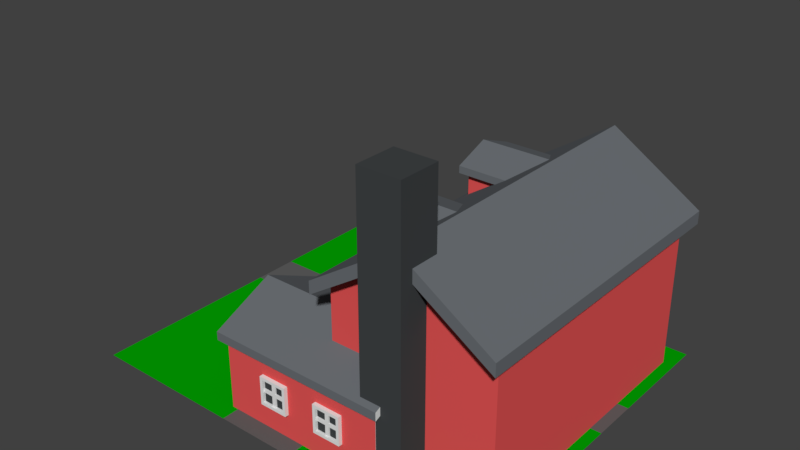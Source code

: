 # Source: house_5.blend  (saved by Blender 2.77.0; exported with 4.5.12 LTS)
import bpy
from mathutils import Matrix  # noqa: F401  (used for matrix-valued properties, if any)

bpy.ops.wm.read_factory_settings(use_empty=True)
scene = bpy.context.scene
scene.name = 'Scene'

# ---- collections
col_collection_1 = bpy.data.collections.new('Collection 1'); scene.collection.children.link(col_collection_1)

# ---- materials (node trees are filled in below, after node groups)
mat_material_004 = bpy.data.materials.new('Material.004')
mat_material_004.alpha_threshold = 0.0
mat_material_004.use_transparent_shadow = False
mat_material_004.diffuse_color = (0.0002809, 0.3844, 0.0, 1.0)
mat_material_004.roughness = 0.5
mat_material_005 = bpy.data.materials.new('Material.005')
mat_material_005.alpha_threshold = 0.0
mat_material_005.use_transparent_shadow = False
mat_material_005.diffuse_color = (0.1193, 0.1193, 0.1193, 1.0)
mat_material_005.roughness = 0.5
mat_material = bpy.data.materials.new('Material')
mat_material.alpha_threshold = 0.0
mat_material.use_transparent_shadow = False
mat_material.roughness = 0.5
mat_material_001 = bpy.data.materials.new('Material.001')
mat_material_001.alpha_threshold = 0.0
mat_material_001.use_transparent_shadow = False
mat_material_001.diffuse_color = (0.05237, 0.0576, 0.06072, 1.0)
mat_material_001.roughness = 0.5
mat_material_002 = bpy.data.materials.new('Material.002')
mat_material_002.alpha_threshold = 0.0
mat_material_002.use_transparent_shadow = False
mat_material_002.diffuse_color = (0.8, 0.09158, 0.09158, 1.0)
mat_material_002.roughness = 0.5
mat_material_003 = bpy.data.materials.new('Material.003')
mat_material_003.alpha_threshold = 0.0
mat_material_003.use_transparent_shadow = False
mat_material_003.diffuse_color = (0.1459, 0.1588, 0.1734, 1.0)
mat_material_003.roughness = 0.5

# ---- material node trees

# ---- world
world_world = bpy.data.worlds.new('World'); scene.world = world_world
world_world.color = (0.05088, 0.05088, 0.05088)
world_world.use_sun_shadow = False
world_world.sun_shadow_jitter_overblur = 0.0
world_world.cycles.sampling_method = 'MANUAL'

# ---- meshes
me_plane = bpy.data.meshes.new('Plane')
me_plane.from_pydata([(8.55, 6.772, 1.278e-05), (-8.343, 6.772, 1.278e-05), (8.55, -7.353, 1.278e-05), (-8.343, -7.353, 1.278e-05), (8.55, 2.293, 1.278e-05), (-8.343, 2.293, 1.278e-05), (-8.343, 0.4357, 1.278e-05), (8.55, 0.4357, 1.278e-05), (-2.115, 6.772, 1.278e-05), (-2.115, -7.353, 1.278e-05), (-2.115, 2.293, 1.278e-05), (-2.115, 0.4357, 1.278e-05), (1.097, -7.353, 1.278e-05), (1.097, 2.293, 1.278e-05), (1.097, 0.4357, 1.278e-05), (1.097, 6.772, 1.278e-05), (8.55, 5.722, 1.278e-05), (-8.343, 5.722, 1.278e-05), (-2.115, 5.722, 1.278e-05), (1.097, 5.722, 1.278e-05), (5.421, -4.97, -0.01235), (5.421, -4.97, 11.21), (5.421, -6.633, -0.01235), (5.421, -6.633, 11.21), (3.757, -4.97, -0.01235), (3.757, -4.97, 11.21), (3.757, -6.633, -0.01235), (3.757, -6.633, 11.21), (4.048, 4.191, 5.418), (4.048, 4.191, 7.651), (4.048, 1.756, 5.418), (4.048, 1.756, 7.651), (1.613, 4.191, 5.418), (1.613, 4.191, 7.651), (1.613, 1.756, 5.418), (1.613, 1.756, 7.651), (4.048, 2.973, 8.115), (4.048, 2.973, 5.418), (1.613, 2.973, 8.115), (1.613, 2.973, 5.418), (-2.357, -2.012, -0.01199), (-2.357, -2.012, 3.067), (4.395, -2.012, -0.01199), (4.395, -2.012, 3.067), (-2.357, -6.644, -0.01199), (-2.357, -6.644, 3.067), (4.395, -6.644, -0.01199), (4.395, -6.644, 3.067), (4.395, -4.328, 4.076), (4.395, -4.328, -0.01199), (-2.357, -4.328, 4.076), (-2.357, -4.328, -0.01199), (8.104, 5.747, -0.003122), (8.104, 5.747, 6.268), (8.104, -5.43, -0.003121), (8.104, -5.43, 6.268), (1.477, 5.747, -0.003121), (1.477, 5.747, 6.268), (1.477, -5.43, -0.003121), (1.477, -5.43, 6.268), (4.791, -5.43, 8.36), (4.791, -5.43, -0.003121), (4.791, 5.747, 8.36), (4.791, 5.747, -0.003121), (8.457, 6.357, 5.768), (8.457, 6.357, 6.285), (8.457, -6.114, 5.768), (8.457, -6.114, 6.285), (1.187, 6.357, 5.747), (1.187, 6.357, 6.264), (1.187, -6.114, 5.747), (1.187, -6.114, 6.264), (4.791, -6.114, 8.629), (4.791, -6.114, 8.112), (4.791, 6.357, 8.629), (4.791, 6.357, 8.112), (-2.644, -1.867, 2.813), (-2.644, -1.867, 3.153), (4.59, -1.867, 2.813), (4.59, -1.867, 3.153), (-2.644, -6.857, 2.813), (-2.644, -6.857, 3.153), (4.59, -6.857, 2.813), (4.59, -6.857, 3.153), (4.59, -4.33, 4.299), (4.59, -4.33, 3.958), (-2.644, -4.33, 4.299), (-2.644, -4.33, 3.958), (1.358, 4.476, 7.367), (1.358, 4.476, 7.654), (4.34, 4.476, 7.367), (4.34, 4.476, 7.654), (1.358, 1.516, 7.398), (1.358, 1.516, 7.684), (4.34, 1.516, 7.398), (4.34, 1.516, 7.684), (4.34, 2.947, 8.239), (4.34, 2.947, 7.952), (1.358, 2.947, 8.239), (1.358, 2.947, 7.952), (1.358, -0.8607, 7.367), (1.358, -0.8607, 7.654), (4.34, -0.8607, 7.367), (4.34, -0.8607, 7.654), (1.358, -3.82, 7.398), (1.358, -3.82, 7.684), (4.34, -3.82, 7.398), (4.34, -3.82, 7.684), (4.34, -2.39, 8.239), (4.34, -2.39, 7.952), (1.358, -2.39, 8.239), (1.358, -2.39, 7.952), (4.048, -1.146, 5.418), (4.048, -1.146, 7.651), (4.048, -3.581, 5.418), (4.048, -3.581, 7.651), (1.613, -1.146, 5.418), (1.613, -1.146, 7.651), (1.613, -3.581, 5.418), (1.613, -3.581, 7.651), (4.048, -2.364, 8.115), (4.048, -2.364, 5.418), (1.613, -2.364, 8.115), (1.613, -2.364, 5.418), (1.779, 2.114, -0.003087), (1.779, 2.114, 2.129), (1.779, 0.66, -0.003087), (1.779, 0.66, 2.129), (1.291, 2.041, -0.003087), (1.291, 2.041, 2.042), (1.291, 0.7327, -0.003087), (1.291, 0.7327, 2.042), (1.291, 0.66, 2.129), (1.291, 0.66, -0.003087), (1.291, 2.114, 2.129), (1.291, 2.114, -0.003087), (1.404, 0.7327, 2.042), (1.404, 0.7327, -0.003087), (1.404, 2.041, 2.042), (1.404, 2.041, -0.003087), (1.628, 2.602, 6.755), (1.628, 2.602, 7.533), (1.519, 2.68, 6.833), (1.519, 2.68, 7.455), (1.628, 3.38, 6.755), (1.628, 3.38, 7.533), (1.519, 3.302, 6.833), (1.519, 3.302, 7.455), (1.519, 2.602, 7.533), (1.519, 2.602, 6.755), (1.519, 3.38, 7.533), (1.519, 3.38, 6.755), (1.558, 2.68, 7.455), (1.558, 2.68, 6.833), (1.558, 3.302, 7.455), (1.558, 3.302, 6.833), (1.519, 3.052, 7.533), (1.519, 3.052, 6.755), (1.628, 3.052, 7.533), (1.628, 3.052, 6.755), (1.519, 3.04, 7.455), (1.519, 3.04, 6.833), (1.558, 3.04, 7.455), (1.558, 3.04, 6.833), (1.519, 2.918, 6.755), (1.628, 2.918, 7.533), (1.519, 2.933, 6.833), (1.558, 2.933, 6.833), (1.519, 2.918, 7.533), (1.628, 2.918, 6.755), (1.519, 2.933, 7.455), (1.558, 2.933, 7.455), (1.628, 2.602, 7.211), (1.519, 2.602, 7.211), (1.519, 3.38, 7.211), (1.628, 3.38, 7.211), (1.519, 2.68, 7.197), (1.519, 3.302, 7.197), (1.558, 2.68, 7.197), (1.558, 3.302, 7.197), (1.558, 3.04, 7.197), (1.558, 2.933, 7.197), (1.519, 2.602, 7.093), (1.519, 3.38, 7.093), (1.628, 3.38, 7.093), (1.519, 2.68, 7.104), (1.519, 3.302, 7.104), (1.558, 2.68, 7.104), (1.558, 3.302, 7.104), (1.558, 3.04, 7.104), (1.558, 2.933, 7.104), (1.628, 2.602, 7.093), (1.598, 2.68, 7.104), (1.598, 2.68, 6.833), (1.598, 3.04, 7.455), (1.598, 3.302, 7.455), (1.598, 3.302, 7.104), (1.598, 3.302, 6.833), (1.598, 2.933, 6.833), (1.598, 3.04, 6.833), (1.598, 3.04, 7.104), (1.598, 2.68, 7.455), (1.598, 2.933, 7.455), (1.598, 2.933, 7.104), (1.598, 2.68, 7.197), (1.598, 3.302, 7.197), (1.598, 3.04, 7.197), (1.598, 2.933, 7.197), (1.021, -2.349, -0.007646), (1.021, -2.349, 1.767), (-2.007, -2.349, -0.007646), (-2.007, -2.349, 1.767), (0.9472, -1.854, -0.007646), (0.9472, -1.854, 1.678), (-1.933, -1.854, -0.007646), (-1.933, -1.854, 1.678), (-2.007, -1.854, 1.767), (-2.007, -1.854, -0.007646), (1.021, -1.854, 1.767), (1.021, -1.854, -0.007646), (-1.933, -1.968, 1.678), (-1.933, -1.968, -0.007646), (0.9472, -1.968, 1.678), (0.9472, -1.968, -0.007646), (1.628, -2.786, 6.755), (1.628, -2.786, 7.533), (1.519, -2.708, 6.833), (1.519, -2.708, 7.455), (1.628, -2.008, 6.755), (1.628, -2.008, 7.533), (1.519, -2.086, 6.833), (1.519, -2.086, 7.455), (1.519, -2.786, 7.533), (1.519, -2.786, 6.755), (1.519, -2.008, 7.533), (1.519, -2.008, 6.755), (1.558, -2.708, 7.455), (1.558, -2.708, 6.833), (1.558, -2.086, 7.455), (1.558, -2.086, 6.833), (1.519, -2.336, 7.533), (1.519, -2.336, 6.755), (1.628, -2.336, 7.533), (1.628, -2.336, 6.755), (1.519, -2.348, 7.455), (1.519, -2.348, 6.833), (1.558, -2.348, 7.455), (1.558, -2.348, 6.833), (1.519, -2.47, 6.755), (1.628, -2.47, 7.533), (1.519, -2.455, 6.833), (1.558, -2.455, 6.833), (1.519, -2.47, 7.533), (1.628, -2.47, 6.755), (1.519, -2.455, 7.455), (1.558, -2.455, 7.455), (1.628, -2.786, 7.211), (1.519, -2.786, 7.211), (1.519, -2.008, 7.211), (1.628, -2.008, 7.211), (1.519, -2.708, 7.197), (1.519, -2.086, 7.197), (1.558, -2.708, 7.197), (1.558, -2.086, 7.197), (1.558, -2.348, 7.197), (1.558, -2.455, 7.197), (1.519, -2.786, 7.093), (1.519, -2.008, 7.093), (1.628, -2.008, 7.093), (1.519, -2.708, 7.104), (1.519, -2.086, 7.104), (1.558, -2.708, 7.104), (1.558, -2.086, 7.104), (1.558, -2.348, 7.104), (1.558, -2.455, 7.104), (1.628, -2.786, 7.093), (1.598, -2.708, 7.104), (1.598, -2.708, 6.833), (1.598, -2.348, 7.455), (1.598, -2.086, 7.455), (1.598, -2.086, 7.104), (1.598, -2.086, 6.833), (1.598, -2.455, 6.833), (1.598, -2.348, 6.833), (1.598, -2.348, 7.104), (1.598, -2.708, 7.455), (1.598, -2.455, 7.455), (1.598, -2.455, 7.104), (1.598, -2.708, 7.197), (1.598, -2.086, 7.197), (1.598, -2.348, 7.197), (1.598, -2.455, 7.197), (1.504, 3.311, 0.9093), (1.504, 3.311, 2.067), (1.341, 3.426, 1.025), (1.341, 3.426, 1.952), (1.504, 4.469, 0.9093), (1.504, 4.469, 2.067), (1.341, 4.353, 1.025), (1.341, 4.353, 1.952), (1.341, 3.311, 2.067), (1.341, 3.311, 0.9093), (1.341, 4.469, 2.067), (1.341, 4.469, 0.9093), (1.399, 3.426, 1.952), (1.399, 3.426, 1.025), (1.399, 4.353, 1.952), (1.399, 4.353, 1.025), (1.341, 3.981, 2.067), (1.341, 3.981, 0.9093), (1.504, 3.981, 2.067), (1.504, 3.981, 0.9093), (1.341, 3.963, 1.952), (1.341, 3.963, 1.025), (1.399, 3.963, 1.952), (1.399, 3.963, 1.025), (1.341, 3.782, 0.9093), (1.504, 3.782, 2.067), (1.341, 3.803, 1.025), (1.399, 3.803, 1.025), (1.341, 3.782, 2.067), (1.504, 3.782, 0.9093), (1.341, 3.803, 1.952), (1.399, 3.803, 1.952), (1.504, 3.311, 1.587), (1.341, 3.311, 1.587), (1.341, 4.469, 1.587), (1.504, 4.469, 1.587), (1.341, 3.426, 1.567), (1.341, 4.353, 1.567), (1.399, 3.426, 1.567), (1.399, 4.353, 1.567), (1.399, 3.963, 1.567), (1.399, 3.803, 1.567), (1.341, 3.311, 1.413), (1.341, 4.469, 1.413), (1.504, 4.469, 1.413), (1.341, 3.426, 1.428), (1.341, 4.353, 1.428), (1.399, 3.426, 1.428), (1.399, 4.353, 1.428), (1.399, 3.963, 1.428), (1.399, 3.803, 1.428), (1.504, 3.311, 1.413), (1.459, 3.426, 1.428), (1.459, 3.426, 1.025), (1.459, 3.963, 1.952), (1.459, 4.353, 1.952), (1.459, 4.353, 1.428), (1.459, 4.353, 1.025), (1.459, 3.803, 1.025), (1.459, 3.963, 1.025), (1.459, 3.963, 1.428), (1.459, 3.426, 1.952), (1.459, 3.803, 1.952), (1.459, 3.803, 1.428), (1.459, 3.426, 1.567), (1.459, 4.353, 1.567), (1.459, 3.963, 1.567), (1.459, 3.803, 1.567), (1.504, 3.311, 3.327), (1.504, 3.311, 4.485), (1.341, 3.426, 3.442), (1.341, 3.426, 4.369), (1.504, 4.469, 3.327), (1.504, 4.469, 4.485), (1.341, 4.353, 3.442), (1.341, 4.353, 4.369), (1.341, 3.311, 4.485), (1.341, 3.311, 3.327), (1.341, 4.469, 4.485), (1.341, 4.469, 3.327), (1.399, 3.426, 4.369), (1.399, 3.426, 3.442), (1.399, 4.353, 4.369), (1.399, 4.353, 3.442), (1.341, 3.981, 4.485), (1.341, 3.981, 3.327), (1.504, 3.981, 4.485), (1.504, 3.981, 3.327), (1.341, 3.963, 4.369), (1.341, 3.963, 3.442), (1.399, 3.963, 4.369), (1.399, 3.963, 3.442), (1.341, 3.782, 3.327), (1.504, 3.782, 4.485), (1.341, 3.803, 3.442), (1.399, 3.803, 3.442), (1.341, 3.782, 4.485), (1.504, 3.782, 3.327), (1.341, 3.803, 4.369), (1.399, 3.803, 4.369), (1.504, 3.311, 4.004), (1.341, 3.311, 4.004), (1.341, 4.469, 4.004), (1.504, 4.469, 4.004), (1.341, 3.426, 3.985), (1.341, 4.353, 3.985), (1.399, 3.426, 3.985), (1.399, 4.353, 3.985), (1.399, 3.963, 3.985), (1.399, 3.803, 3.985), (1.341, 3.311, 3.83), (1.341, 4.469, 3.83), (1.504, 4.469, 3.83), (1.341, 3.426, 3.845), (1.341, 4.353, 3.845), (1.399, 3.426, 3.845), (1.399, 4.353, 3.845), (1.399, 3.963, 3.845), (1.399, 3.803, 3.845), (1.504, 3.311, 3.83), (1.459, 3.426, 3.845), (1.459, 3.426, 3.442), (1.459, 3.963, 4.369), (1.459, 4.353, 4.369), (1.459, 4.353, 3.845), (1.459, 4.353, 3.442), (1.459, 3.803, 3.442), (1.459, 3.963, 3.442), (1.459, 3.963, 3.845), (1.459, 3.426, 4.369), (1.459, 3.803, 4.369), (1.459, 3.803, 3.845), (1.459, 3.426, 3.985), (1.459, 4.353, 3.985), (1.459, 3.963, 3.985), (1.459, 3.803, 3.985), (1.504, -1.335, 0.9093), (1.504, -1.335, 2.067), (1.341, -1.219, 1.025), (1.341, -1.219, 1.952), (1.504, -0.1766, 0.9093), (1.504, -0.1766, 2.067), (1.341, -0.2924, 1.025), (1.341, -0.2924, 1.952), (1.341, -1.335, 2.067), (1.341, -1.335, 0.9093), (1.341, -0.1766, 2.067), (1.341, -0.1766, 0.9093), (1.399, -1.219, 1.952), (1.399, -1.219, 1.025), (1.399, -0.2924, 1.952), (1.399, -0.2924, 1.025), (1.341, -0.6643, 2.067), (1.341, -0.6643, 0.9093), (1.504, -0.6643, 2.067), (1.504, -0.6643, 0.9093), (1.341, -0.6825, 1.952), (1.341, -0.6825, 1.025), (1.399, -0.6825, 1.952), (1.399, -0.6825, 1.025), (1.341, -0.8639, 0.9093), (1.504, -0.8639, 2.067), (1.341, -0.8423, 1.025), (1.399, -0.8423, 1.025), (1.341, -0.8639, 2.067), (1.504, -0.8639, 0.9093), (1.341, -0.8423, 1.952), (1.399, -0.8423, 1.952), (1.504, -1.335, 1.587), (1.341, -1.335, 1.587), (1.341, -0.1766, 1.587), (1.504, -0.1766, 1.587), (1.341, -1.219, 1.567), (1.341, -0.2924, 1.567), (1.399, -1.219, 1.567), (1.399, -0.2924, 1.567), (1.399, -0.6825, 1.567), (1.399, -0.8423, 1.567), (1.341, -1.335, 1.413), (1.341, -0.1766, 1.413), (1.504, -0.1766, 1.413), (1.341, -1.219, 1.428), (1.341, -0.2924, 1.428), (1.399, -1.219, 1.428), (1.399, -0.2924, 1.428), (1.399, -0.6825, 1.428), (1.399, -0.8423, 1.428), (1.504, -1.335, 1.413), (1.459, -1.219, 1.428), (1.459, -1.219, 1.025), (1.459, -0.6825, 1.952), (1.459, -0.2924, 1.952), (1.459, -0.2924, 1.428), (1.459, -0.2924, 1.025), (1.459, -0.8423, 1.025), (1.459, -0.6825, 1.025), (1.459, -0.6825, 1.428), (1.459, -1.219, 1.952), (1.459, -0.8423, 1.952), (1.459, -0.8423, 1.428), (1.459, -1.219, 1.567), (1.459, -0.2924, 1.567), (1.459, -0.6825, 1.567), (1.459, -0.8423, 1.567), (1.504, -1.355, 3.327), (1.504, -1.355, 4.485), (1.341, -1.239, 3.442), (1.341, -1.239, 4.369), (1.504, -0.1965, 3.327), (1.504, -0.1965, 4.485), (1.341, -0.3123, 3.442), (1.341, -0.3123, 4.369), (1.341, -1.355, 4.485), (1.341, -1.355, 3.327), (1.341, -0.1965, 4.485), (1.341, -0.1965, 3.327), (1.399, -1.239, 4.369), (1.399, -1.239, 3.442), (1.399, -0.3123, 4.369), (1.399, -0.3123, 3.442), (1.341, -0.6842, 4.485), (1.341, -0.6842, 3.327), (1.504, -0.6842, 4.485), (1.504, -0.6842, 3.327), (1.341, -0.7024, 4.369), (1.341, -0.7024, 3.442), (1.399, -0.7024, 4.369), (1.399, -0.7024, 3.442), (1.341, -0.8838, 3.327), (1.504, -0.8838, 4.485), (1.341, -0.8622, 3.442), (1.399, -0.8622, 3.442), (1.341, -0.8838, 4.485), (1.504, -0.8838, 3.327), (1.341, -0.8622, 4.369), (1.399, -0.8622, 4.369), (1.504, -1.355, 4.004), (1.341, -1.355, 4.004), (1.341, -0.1965, 4.004), (1.504, -0.1965, 4.004), (1.341, -1.239, 3.985), (1.341, -0.3123, 3.985), (1.399, -1.239, 3.985), (1.399, -0.3123, 3.985), (1.399, -0.7024, 3.985), (1.399, -0.8622, 3.985), (1.341, -1.355, 3.83), (1.341, -0.1965, 3.83), (1.504, -0.1965, 3.83), (1.341, -1.239, 3.845), (1.341, -0.3123, 3.845), (1.399, -1.239, 3.845), (1.399, -0.3123, 3.845), (1.399, -0.7024, 3.845), (1.399, -0.8622, 3.845), (1.504, -1.355, 3.83), (1.459, -1.239, 3.845), (1.459, -1.239, 3.442), (1.459, -0.7024, 4.369), (1.459, -0.3123, 4.369), (1.459, -0.3123, 3.845), (1.459, -0.3123, 3.442), (1.459, -0.8622, 3.442), (1.459, -0.7024, 3.442), (1.459, -0.7024, 3.845), (1.459, -1.239, 4.369), (1.459, -0.8622, 4.369), (1.459, -0.8622, 3.845), (1.459, -1.239, 3.985), (1.459, -0.3123, 3.985), (1.459, -0.7024, 3.985), (1.459, -0.8622, 3.985), (1.504, 0.8139, 3.327), (1.504, 0.8139, 4.485), (1.341, 0.9297, 3.442), (1.341, 0.9297, 4.369), (1.504, 1.972, 3.327), (1.504, 1.972, 4.485), (1.341, 1.856, 3.442), (1.341, 1.856, 4.369), (1.341, 0.8139, 4.485), (1.341, 0.8139, 3.327), (1.341, 1.972, 4.485), (1.341, 1.972, 3.327), (1.399, 0.9297, 4.369), (1.399, 0.9297, 3.442), (1.399, 1.856, 4.369), (1.399, 1.856, 3.442), (1.341, 1.484, 4.485), (1.341, 1.484, 3.327), (1.504, 1.484, 4.485), (1.504, 1.484, 3.327), (1.341, 1.466, 4.369), (1.341, 1.466, 3.442), (1.399, 1.466, 4.369), (1.399, 1.466, 3.442), (1.341, 1.285, 3.327), (1.504, 1.285, 4.485), (1.341, 1.306, 3.442), (1.399, 1.306, 3.442), (1.341, 1.285, 4.485), (1.504, 1.285, 3.327), (1.341, 1.306, 4.369), (1.399, 1.306, 4.369), (1.504, 0.8139, 4.004), (1.341, 0.8139, 4.004), (1.341, 1.972, 4.004), (1.504, 1.972, 4.004), (1.341, 0.9297, 3.985), (1.341, 1.856, 3.985), (1.399, 0.9297, 3.985), (1.399, 1.856, 3.985), (1.399, 1.466, 3.985), (1.399, 1.306, 3.985), (1.341, 0.8139, 3.83), (1.341, 1.972, 3.83), (1.504, 1.972, 3.83), (1.341, 0.9297, 3.845), (1.341, 1.856, 3.845), (1.399, 0.9297, 3.845), (1.399, 1.856, 3.845), (1.399, 1.466, 3.845), (1.399, 1.306, 3.845), (1.504, 0.8139, 3.83), (1.459, 0.9297, 3.845), (1.459, 0.9297, 3.442), (1.459, 1.466, 4.369), (1.459, 1.856, 4.369), (1.459, 1.856, 3.845), (1.459, 1.856, 3.442), (1.459, 1.306, 3.442), (1.459, 1.466, 3.442), (1.459, 1.466, 3.845), (1.459, 0.9297, 4.369), (1.459, 1.306, 4.369), (1.459, 1.306, 3.845), (1.459, 0.9297, 3.985), (1.459, 1.856, 3.985), (1.459, 1.466, 3.985), (1.459, 1.306, 3.985), (4.108, 5.725, 3.327), (4.108, 5.725, 4.485), (4.223, 5.887, 3.442), (4.223, 5.887, 4.369), (5.266, 5.725, 3.327), (5.266, 5.725, 4.485), (5.15, 5.887, 3.442), (5.15, 5.887, 4.369), (4.108, 5.887, 4.485), (4.108, 5.887, 3.327), (5.266, 5.887, 4.485), (5.266, 5.887, 3.327), (4.223, 5.829, 4.369), (4.223, 5.829, 3.442), (5.15, 5.829, 4.369), (5.15, 5.829, 3.442), (4.778, 5.887, 4.485), (4.778, 5.887, 3.327), (4.778, 5.725, 4.485), (4.778, 5.725, 3.327), (4.76, 5.887, 4.369), (4.76, 5.887, 3.442), (4.76, 5.829, 4.369), (4.76, 5.829, 3.442), (4.579, 5.887, 3.327), (4.579, 5.725, 4.485), (4.6, 5.887, 3.442), (4.6, 5.829, 3.442), (4.579, 5.887, 4.485), (4.579, 5.725, 3.327), (4.6, 5.887, 4.369), (4.6, 5.829, 4.369), (4.108, 5.725, 4.004), (4.108, 5.887, 4.004), (5.266, 5.887, 4.004), (5.266, 5.725, 4.004), (4.223, 5.887, 3.985), (5.15, 5.887, 3.985), (4.223, 5.829, 3.985), (5.15, 5.829, 3.985), (4.76, 5.829, 3.985), (4.6, 5.829, 3.985), (4.108, 5.887, 3.83), (5.266, 5.887, 3.83), (5.266, 5.725, 3.83), (4.223, 5.887, 3.845), (5.15, 5.887, 3.845), (4.223, 5.829, 3.845), (5.15, 5.829, 3.845), (4.76, 5.829, 3.845), (4.6, 5.829, 3.845), (4.108, 5.725, 3.83), (4.223, 5.769, 3.845), (4.223, 5.769, 3.442), (4.76, 5.769, 4.369), (5.15, 5.769, 4.369), (5.15, 5.769, 3.845), (5.15, 5.769, 3.442), (4.6, 5.769, 3.442), (4.76, 5.769, 3.442), (4.76, 5.769, 3.845), (4.223, 5.769, 4.369), (4.6, 5.769, 4.369), (4.6, 5.769, 3.845), (4.223, 5.769, 3.985), (5.15, 5.769, 3.985), (4.76, 5.769, 3.985), (4.6, 5.769, 3.985), (4.116, 5.727, 0.9093), (4.116, 5.727, 2.067), (4.232, 5.889, 1.025), (4.232, 5.889, 1.952), (5.274, 5.727, 0.9093), (5.274, 5.727, 2.067), (5.158, 5.889, 1.025), (5.158, 5.889, 1.952), (4.116, 5.889, 2.067), (4.116, 5.889, 0.9093), (5.274, 5.889, 2.067), (5.274, 5.889, 0.9093), (4.232, 5.831, 1.952), (4.232, 5.831, 1.025), (5.158, 5.831, 1.952), (5.158, 5.831, 1.025), (4.786, 5.889, 2.067), (4.786, 5.889, 0.9093), (4.786, 5.727, 2.067), (4.786, 5.727, 0.9093), (4.768, 5.889, 1.952), (4.768, 5.889, 1.025), (4.768, 5.831, 1.952), (4.768, 5.831, 1.025), (4.587, 5.889, 0.9093), (4.587, 5.727, 2.067), (4.608, 5.889, 1.025), (4.608, 5.831, 1.025), (4.587, 5.889, 2.067), (4.587, 5.727, 0.9093), (4.608, 5.889, 1.952), (4.608, 5.831, 1.952), (4.116, 5.727, 1.587), (4.116, 5.889, 1.587), (5.274, 5.889, 1.587), (5.274, 5.727, 1.587), (4.232, 5.889, 1.567), (5.158, 5.889, 1.567), (4.232, 5.831, 1.567), (5.158, 5.831, 1.567), (4.768, 5.831, 1.567), (4.608, 5.831, 1.567), (4.116, 5.889, 1.413), (5.274, 5.889, 1.413), (5.274, 5.727, 1.413), (4.232, 5.889, 1.428), (5.158, 5.889, 1.428), (4.232, 5.831, 1.428), (5.158, 5.831, 1.428), (4.768, 5.831, 1.428), (4.608, 5.831, 1.428), (4.116, 5.727, 1.413), (4.232, 5.771, 1.428), (4.232, 5.771, 1.025), (4.768, 5.771, 1.952), (5.158, 5.771, 1.952), (5.158, 5.771, 1.428), (5.158, 5.771, 1.025), (4.608, 5.771, 1.025), (4.768, 5.771, 1.025), (4.768, 5.771, 1.428), (4.232, 5.771, 1.952), (4.608, 5.771, 1.952), (4.608, 5.771, 1.428), (4.232, 5.771, 1.567), (5.158, 5.771, 1.567), (4.768, 5.771, 1.567), (4.608, 5.771, 1.567), (4.108, 5.725, 5.695), (4.108, 5.725, 6.853), (4.223, 5.887, 5.811), (4.223, 5.887, 6.738), (5.266, 5.725, 5.695), (5.266, 5.725, 6.853), (5.15, 5.887, 5.811), (5.15, 5.887, 6.738), (4.108, 5.887, 6.853), (4.108, 5.887, 5.695), (5.266, 5.887, 6.853), (5.266, 5.887, 5.695), (4.223, 5.829, 6.738), (4.223, 5.829, 5.811), (5.15, 5.829, 6.738), (5.15, 5.829, 5.811), (4.778, 5.887, 6.853), (4.778, 5.887, 5.695), (4.778, 5.725, 6.853), (4.778, 5.725, 5.695), (4.76, 5.887, 6.738), (4.76, 5.887, 5.811), (4.76, 5.829, 6.738), (4.76, 5.829, 5.811), (4.579, 5.887, 5.695), (4.579, 5.725, 6.853), (4.6, 5.887, 5.811), (4.6, 5.829, 5.811), (4.579, 5.887, 6.853), (4.579, 5.725, 5.695), (4.6, 5.887, 6.738), (4.6, 5.829, 6.738), (4.108, 5.725, 6.373), (4.108, 5.887, 6.373), (5.266, 5.887, 6.373), (5.266, 5.725, 6.373), (4.223, 5.887, 6.353), (5.15, 5.887, 6.353), (4.223, 5.829, 6.353), (5.15, 5.829, 6.353), (4.76, 5.829, 6.353), (4.6, 5.829, 6.353), (4.108, 5.887, 6.199), (5.266, 5.887, 6.199), (5.266, 5.725, 6.199), (4.223, 5.887, 6.214), (5.15, 5.887, 6.214), (4.223, 5.829, 6.214), (5.15, 5.829, 6.214), (4.76, 5.829, 6.214), (4.6, 5.829, 6.214), (4.108, 5.725, 6.199), (4.223, 5.769, 6.214), (4.223, 5.769, 5.811), (4.76, 5.769, 6.738), (5.15, 5.769, 6.738), (5.15, 5.769, 6.214), (5.15, 5.769, 5.811), (4.6, 5.769, 5.811), (4.76, 5.769, 5.811), (4.76, 5.769, 6.214), (4.223, 5.769, 6.738), (4.6, 5.769, 6.738), (4.6, 5.769, 6.214), (4.223, 5.769, 6.353), (5.15, 5.769, 6.353), (4.76, 5.769, 6.353), (4.6, 5.769, 6.353), (0.4815, -6.638, 0.9853), (0.4815, -6.638, 2.143), (0.3656, -6.8, 1.101), (0.3656, -6.8, 2.028), (-0.6767, -6.638, 0.9853), (-0.6767, -6.638, 2.143), (-0.5609, -6.8, 1.101), (-0.5609, -6.8, 2.028), (0.4815, -6.8, 2.143), (0.4815, -6.8, 0.9853), (-0.6767, -6.8, 2.143), (-0.6767, -6.8, 0.9853), (0.3656, -6.742, 2.028), (0.3656, -6.742, 1.101), (-0.5609, -6.742, 2.028), (-0.5609, -6.742, 1.101), (-0.189, -6.8, 2.143), (-0.189, -6.8, 0.9853), (-0.189, -6.638, 2.143), (-0.189, -6.638, 0.9853), (-0.1707, -6.8, 2.028), (-0.1707, -6.8, 1.101), (-0.1707, -6.742, 2.028), (-0.1707, -6.742, 1.101), (0.01061, -6.8, 0.9853), (0.01061, -6.638, 2.143), (-0.01103, -6.8, 1.101), (-0.01103, -6.742, 1.101), (0.01061, -6.8, 2.143), (0.01061, -6.638, 0.9853), (-0.01103, -6.8, 2.028), (-0.01103, -6.742, 2.028), (0.4815, -6.638, 1.663), (0.4815, -6.8, 1.663), (-0.6767, -6.8, 1.663), (-0.6767, -6.638, 1.663), (0.3656, -6.8, 1.643), (-0.5609, -6.8, 1.643), (0.3656, -6.742, 1.643), (-0.5609, -6.742, 1.643), (-0.1707, -6.742, 1.643), (-0.01103, -6.742, 1.643), (0.4815, -6.8, 1.489), (-0.6767, -6.8, 1.489), (-0.6767, -6.638, 1.489), (0.3656, -6.8, 1.504), (-0.5609, -6.8, 1.504), (0.3656, -6.742, 1.504), (-0.5609, -6.742, 1.504), (-0.1707, -6.742, 1.504), (-0.01103, -6.742, 1.504), (0.4815, -6.638, 1.489), (0.3656, -6.682, 1.504), (0.3656, -6.682, 1.101), (-0.1707, -6.682, 2.028), (-0.5609, -6.682, 2.028), (-0.5609, -6.682, 1.504), (-0.5609, -6.682, 1.101), (-0.01103, -6.682, 1.101), (-0.1707, -6.682, 1.101), (-0.1707, -6.682, 1.504), (0.3656, -6.682, 2.028), (-0.01103, -6.682, 2.028), (-0.01103, -6.682, 1.504), (0.3656, -6.682, 1.643), (-0.5609, -6.682, 1.643), (-0.1707, -6.682, 1.643), (-0.01103, -6.682, 1.643), (2.941, -6.638, 0.9853), (2.941, -6.638, 2.143), (2.825, -6.801, 1.101), (2.825, -6.801, 2.028), (1.783, -6.638, 0.9853), (1.783, -6.638, 2.143), (1.898, -6.801, 1.101), (1.898, -6.801, 2.028), (2.941, -6.801, 2.143), (2.941, -6.801, 0.9853), (1.783, -6.801, 2.143), (1.783, -6.801, 0.9853), (2.825, -6.743, 2.028), (2.825, -6.743, 1.101), (1.898, -6.743, 2.028), (1.898, -6.743, 1.101), (2.27, -6.801, 2.143), (2.27, -6.801, 0.9853), (2.27, -6.638, 2.143), (2.27, -6.638, 0.9853), (2.288, -6.801, 2.028), (2.288, -6.801, 1.101), (2.288, -6.743, 2.028), (2.288, -6.743, 1.101), (2.47, -6.801, 0.9853), (2.47, -6.638, 2.143), (2.448, -6.801, 1.101), (2.448, -6.743, 1.101), (2.47, -6.801, 2.143), (2.47, -6.638, 0.9853), (2.448, -6.801, 2.028), (2.448, -6.743, 2.028), (2.941, -6.638, 1.663), (2.941, -6.801, 1.663), (1.783, -6.801, 1.663), (1.783, -6.638, 1.663), (2.825, -6.801, 1.643), (1.898, -6.801, 1.643), (2.825, -6.743, 1.643), (1.898, -6.743, 1.643), (2.288, -6.743, 1.643), (2.448, -6.743, 1.643), (2.941, -6.801, 1.489), (1.783, -6.801, 1.489), (1.783, -6.638, 1.489), (2.825, -6.801, 1.504), (1.898, -6.801, 1.504), (2.825, -6.743, 1.504), (1.898, -6.743, 1.504), (2.288, -6.743, 1.504), (2.448, -6.743, 1.504), (2.941, -6.638, 1.489), (2.825, -6.683, 1.504), (2.825, -6.683, 1.101), (2.288, -6.683, 2.028), (1.898, -6.683, 2.028), (1.898, -6.683, 1.504), (1.898, -6.683, 1.101), (2.448, -6.683, 1.101), (2.288, -6.683, 1.101), (2.288, -6.683, 1.504), (2.825, -6.683, 2.028), (2.448, -6.683, 2.028), (2.448, -6.683, 1.504), (2.825, -6.683, 1.643), (1.898, -6.683, 1.643), (2.288, -6.683, 1.643), (2.448, -6.683, 1.643)], [], [(11, 6, 3, 9), (18, 17, 5, 10), (10, 5, 6, 11), (13, 10, 11, 14), (19, 18, 10, 13), (14, 11, 9, 12), (7, 14, 12, 2), (16, 19, 13, 4), (4, 13, 14, 7), (0, 15, 19, 16), (15, 8, 18, 19), (8, 1, 17, 18), (21, 23, 22, 20), (23, 27, 26, 22), (27, 25, 24, 26), (25, 21, 20, 24), (20, 22, 26, 24), (25, 27, 23, 21), (36, 31, 30, 37), (31, 35, 34, 30), (38, 33, 32, 39), (33, 29, 28, 32), (37, 30, 34, 39), (38, 35, 31, 36), (33, 38, 36, 29), (28, 37, 39, 32), (35, 38, 39, 34), (29, 36, 37, 28), (41, 43, 42, 40), (48, 47, 46, 49), (47, 45, 44, 46), (61, 58, 56, 63, 52, 54), (50, 48, 43, 41), (45, 47, 48, 50), (43, 48, 49, 42), (53, 55, 54, 52), (50, 41, 40, 51, 44, 45), (59, 57, 56, 58), (60, 59, 58, 61, 54, 55), (62, 60, 55, 53), (57, 59, 60, 62), (65, 67, 66, 64), (72, 71, 70, 73), (71, 69, 68, 70), (74, 65, 64, 75), (75, 73, 70, 68), (74, 72, 67, 65), (69, 71, 72, 74), (64, 66, 73, 75), (69, 74, 75, 68), (67, 72, 73, 66), (77, 79, 78, 76), (84, 83, 82, 85), (83, 81, 80, 82), (86, 77, 76, 87), (87, 85, 82, 80), (86, 84, 79, 77), (81, 83, 84, 86), (76, 78, 85, 87), (81, 86, 87, 80), (79, 84, 85, 78), (89, 91, 90, 88), (96, 95, 94, 97), (95, 93, 92, 94), (98, 89, 88, 99), (99, 97, 94, 92), (98, 96, 91, 89), (93, 95, 96, 98), (88, 90, 97, 99), (93, 98, 99, 92), (91, 96, 97, 90), (101, 103, 102, 100), (108, 107, 106, 109), (107, 105, 104, 106), (110, 101, 100, 111), (111, 109, 106, 104), (110, 108, 103, 101), (105, 107, 108, 110), (100, 102, 109, 111), (105, 110, 111, 104), (103, 108, 109, 102), (120, 115, 114, 121), (115, 119, 118, 114), (122, 117, 116, 123), (117, 113, 112, 116), (121, 114, 118, 123), (122, 119, 115, 120), (117, 122, 120, 113), (112, 121, 123, 116), (119, 122, 123, 118), (113, 120, 121, 112), (125, 127, 126, 124), (127, 132, 133, 126), (129, 128, 139, 138), (134, 125, 124, 135), (134, 132, 127, 125), (131, 130, 133, 132), (129, 131, 132, 134), (128, 129, 134, 135), (136, 138, 139, 137), (130, 131, 136, 137), (131, 129, 138, 136), (159, 157, 151, 144), (165, 168, 148, 141), (180, 162, 194, 206), (185, 142, 149, 182, 173, 148, 143, 176), (145, 150, 156, 158), (169, 164, 157, 159), (140, 149, 164, 169), (160, 147, 154, 195, 194, 162, 171, 202, 201, 152, 143, 170), (158, 156, 168, 165), (161, 146, 151, 157, 164, 149, 142, 166), (186, 146, 155, 197, 196, 188, 179, 205, 195, 154, 147, 177), (170, 143, 148, 168, 156, 150, 147, 160), (172, 141, 148, 173, 182, 149, 140, 191), (200, 196, 197, 199), (192, 203, 198, 193), (201, 202, 207, 204), (194, 195, 205, 206), (179, 180, 206, 205), (176, 143, 152, 201, 204, 178, 187, 192, 193, 153, 142, 185), (163, 189, 200, 199), (171, 181, 207, 202), (166, 142, 153, 193, 198, 167, 163, 199, 197, 155, 146, 161), (187, 190, 203, 192), (190, 167, 198, 203), (189, 188, 196, 200), (181, 178, 204, 207), (151, 183, 174, 150, 145, 175, 184, 144), (189, 163, 167, 190, 187, 178, 181, 171, 162, 180, 179, 188), (177, 147, 150, 174, 183, 151, 146, 186), (191, 140, 169, 159, 144, 184, 175, 145, 158, 165, 141, 172), (209, 211, 210, 208), (211, 216, 217, 210), (213, 212, 223, 222), (218, 209, 208, 219), (218, 216, 211, 209), (215, 214, 217, 216), (213, 215, 216, 218), (212, 213, 218, 219), (220, 222, 223, 221), (214, 215, 220, 221), (215, 213, 222, 220), (243, 241, 235, 228), (249, 252, 232, 225), (264, 246, 278, 290), (269, 226, 233, 266, 257, 232, 227, 260), (229, 234, 240, 242), (253, 248, 241, 243), (224, 233, 248, 253), (244, 231, 238, 279, 278, 246, 255, 286, 285, 236, 227, 254), (242, 240, 252, 249), (245, 230, 235, 241, 248, 233, 226, 250), (270, 230, 239, 281, 280, 272, 263, 289, 279, 238, 231, 261), (254, 227, 232, 252, 240, 234, 231, 244), (256, 225, 232, 257, 266, 233, 224, 275), (284, 280, 281, 283), (276, 287, 282, 277), (285, 286, 291, 288), (278, 279, 289, 290), (263, 264, 290, 289), (260, 227, 236, 285, 288, 262, 271, 276, 277, 237, 226, 269), (247, 273, 284, 283), (255, 265, 291, 286), (250, 226, 237, 277, 282, 251, 247, 283, 281, 239, 230, 245), (271, 274, 287, 276), (274, 251, 282, 287), (273, 272, 280, 284), (265, 262, 288, 291), (235, 267, 258, 234, 229, 259, 268, 228), (273, 247, 251, 274, 271, 262, 265, 255, 246, 264, 263, 272), (261, 231, 234, 258, 267, 235, 230, 270), (275, 224, 253, 243, 228, 268, 259, 229, 242, 249, 225, 256), (311, 309, 303, 296), (317, 320, 300, 293), (332, 314, 346, 358), (337, 294, 301, 334, 325, 300, 295, 328), (297, 302, 308, 310), (321, 316, 309, 311), (292, 301, 316, 321), (312, 299, 306, 347, 346, 314, 323, 354, 353, 304, 295, 322), (310, 308, 320, 317), (313, 298, 303, 309, 316, 301, 294, 318), (338, 298, 307, 349, 348, 340, 331, 357, 347, 306, 299, 329), (322, 295, 300, 320, 308, 302, 299, 312), (324, 293, 300, 325, 334, 301, 292, 343), (352, 348, 349, 351), (344, 355, 350, 345), (353, 354, 359, 356), (346, 347, 357, 358), (331, 332, 358, 357), (328, 295, 304, 353, 356, 330, 339, 344, 345, 305, 294, 337), (315, 341, 352, 351), (323, 333, 359, 354), (318, 294, 305, 345, 350, 319, 315, 351, 349, 307, 298, 313), (339, 342, 355, 344), (342, 319, 350, 355), (341, 340, 348, 352), (333, 330, 356, 359), (303, 335, 326, 302, 297, 327, 336, 296), (341, 315, 319, 342, 339, 330, 333, 323, 314, 332, 331, 340), (329, 299, 302, 326, 335, 303, 298, 338), (343, 292, 321, 311, 296, 336, 327, 297, 310, 317, 293, 324), (379, 377, 371, 364), (385, 388, 368, 361), (400, 382, 414, 426), (405, 362, 369, 402, 393, 368, 363, 396), (365, 370, 376, 378), (389, 384, 377, 379), (360, 369, 384, 389), (380, 367, 374, 415, 414, 382, 391, 422, 421, 372, 363, 390), (378, 376, 388, 385), (381, 366, 371, 377, 384, 369, 362, 386), (406, 366, 375, 417, 416, 408, 399, 425, 415, 374, 367, 397), (390, 363, 368, 388, 376, 370, 367, 380), (392, 361, 368, 393, 402, 369, 360, 411), (420, 416, 417, 419), (412, 423, 418, 413), (421, 422, 427, 424), (414, 415, 425, 426), (399, 400, 426, 425), (396, 363, 372, 421, 424, 398, 407, 412, 413, 373, 362, 405), (383, 409, 420, 419), (391, 401, 427, 422), (386, 362, 373, 413, 418, 387, 383, 419, 417, 375, 366, 381), (407, 410, 423, 412), (410, 387, 418, 423), (409, 408, 416, 420), (401, 398, 424, 427), (371, 403, 394, 370, 365, 395, 404, 364), (409, 383, 387, 410, 407, 398, 401, 391, 382, 400, 399, 408), (397, 367, 370, 394, 403, 371, 366, 406), (411, 360, 389, 379, 364, 404, 395, 365, 378, 385, 361, 392), (447, 445, 439, 432), (453, 456, 436, 429), (468, 450, 482, 494), (473, 430, 437, 470, 461, 436, 431, 464), (433, 438, 444, 446), (457, 452, 445, 447), (428, 437, 452, 457), (448, 435, 442, 483, 482, 450, 459, 490, 489, 440, 431, 458), (446, 444, 456, 453), (449, 434, 439, 445, 452, 437, 430, 454), (474, 434, 443, 485, 484, 476, 467, 493, 483, 442, 435, 465), (458, 431, 436, 456, 444, 438, 435, 448), (460, 429, 436, 461, 470, 437, 428, 479), (488, 484, 485, 487), (480, 491, 486, 481), (489, 490, 495, 492), (482, 483, 493, 494), (467, 468, 494, 493), (464, 431, 440, 489, 492, 466, 475, 480, 481, 441, 430, 473), (451, 477, 488, 487), (459, 469, 495, 490), (454, 430, 441, 481, 486, 455, 451, 487, 485, 443, 434, 449), (475, 478, 491, 480), (478, 455, 486, 491), (477, 476, 484, 488), (469, 466, 492, 495), (439, 471, 462, 438, 433, 463, 472, 432), (477, 451, 455, 478, 475, 466, 469, 459, 450, 468, 467, 476), (465, 435, 438, 462, 471, 439, 434, 474), (479, 428, 457, 447, 432, 472, 463, 433, 446, 453, 429, 460), (515, 513, 507, 500), (521, 524, 504, 497), (536, 518, 550, 562), (541, 498, 505, 538, 529, 504, 499, 532), (501, 506, 512, 514), (525, 520, 513, 515), (496, 505, 520, 525), (516, 503, 510, 551, 550, 518, 527, 558, 557, 508, 499, 526), (514, 512, 524, 521), (517, 502, 507, 513, 520, 505, 498, 522), (542, 502, 511, 553, 552, 544, 535, 561, 551, 510, 503, 533), (526, 499, 504, 524, 512, 506, 503, 516), (528, 497, 504, 529, 538, 505, 496, 547), (556, 552, 553, 555), (548, 559, 554, 549), (557, 558, 563, 560), (550, 551, 561, 562), (535, 536, 562, 561), (532, 499, 508, 557, 560, 534, 543, 548, 549, 509, 498, 541), (519, 545, 556, 555), (527, 537, 563, 558), (522, 498, 509, 549, 554, 523, 519, 555, 553, 511, 502, 517), (543, 546, 559, 548), (546, 523, 554, 559), (545, 544, 552, 556), (537, 534, 560, 563), (507, 539, 530, 506, 501, 531, 540, 500), (545, 519, 523, 546, 543, 534, 537, 527, 518, 536, 535, 544), (533, 503, 506, 530, 539, 507, 502, 542), (547, 496, 525, 515, 500, 540, 531, 501, 514, 521, 497, 528), (583, 581, 575, 568), (589, 592, 572, 565), (604, 586, 618, 630), (609, 566, 573, 606, 597, 572, 567, 600), (569, 574, 580, 582), (593, 588, 581, 583), (564, 573, 588, 593), (584, 571, 578, 619, 618, 586, 595, 626, 625, 576, 567, 594), (582, 580, 592, 589), (585, 570, 575, 581, 588, 573, 566, 590), (610, 570, 579, 621, 620, 612, 603, 629, 619, 578, 571, 601), (594, 567, 572, 592, 580, 574, 571, 584), (596, 565, 572, 597, 606, 573, 564, 615), (624, 620, 621, 623), (616, 627, 622, 617), (625, 626, 631, 628), (618, 619, 629, 630), (603, 604, 630, 629), (600, 567, 576, 625, 628, 602, 611, 616, 617, 577, 566, 609), (587, 613, 624, 623), (595, 605, 631, 626), (590, 566, 577, 617, 622, 591, 587, 623, 621, 579, 570, 585), (611, 614, 627, 616), (614, 591, 622, 627), (613, 612, 620, 624), (605, 602, 628, 631), (575, 607, 598, 574, 569, 599, 608, 568), (613, 587, 591, 614, 611, 602, 605, 595, 586, 604, 603, 612), (601, 571, 574, 598, 607, 575, 570, 610), (615, 564, 593, 583, 568, 608, 599, 569, 582, 589, 565, 596), (651, 649, 643, 636), (657, 660, 640, 633), (672, 654, 686, 698), (677, 634, 641, 674, 665, 640, 635, 668), (637, 642, 648, 650), (661, 656, 649, 651), (632, 641, 656, 661), (652, 639, 646, 687, 686, 654, 663, 694, 693, 644, 635, 662), (650, 648, 660, 657), (653, 638, 643, 649, 656, 641, 634, 658), (678, 638, 647, 689, 688, 680, 671, 697, 687, 646, 639, 669), (662, 635, 640, 660, 648, 642, 639, 652), (664, 633, 640, 665, 674, 641, 632, 683), (692, 688, 689, 691), (684, 695, 690, 685), (693, 694, 699, 696), (686, 687, 697, 698), (671, 672, 698, 697), (668, 635, 644, 693, 696, 670, 679, 684, 685, 645, 634, 677), (655, 681, 692, 691), (663, 673, 699, 694), (658, 634, 645, 685, 690, 659, 655, 691, 689, 647, 638, 653), (679, 682, 695, 684), (682, 659, 690, 695), (681, 680, 688, 692), (673, 670, 696, 699), (643, 675, 666, 642, 637, 667, 676, 636), (681, 655, 659, 682, 679, 670, 673, 663, 654, 672, 671, 680), (669, 639, 642, 666, 675, 643, 638, 678), (683, 632, 661, 651, 636, 676, 667, 637, 650, 657, 633, 664), (719, 717, 711, 704), (725, 728, 708, 701), (740, 722, 754, 766), (745, 702, 709, 742, 733, 708, 703, 736), (705, 710, 716, 718), (729, 724, 717, 719), (700, 709, 724, 729), (720, 707, 714, 755, 754, 722, 731, 762, 761, 712, 703, 730), (718, 716, 728, 725), (721, 706, 711, 717, 724, 709, 702, 726), (746, 706, 715, 757, 756, 748, 739, 765, 755, 714, 707, 737), (730, 703, 708, 728, 716, 710, 707, 720), (732, 701, 708, 733, 742, 709, 700, 751), (760, 756, 757, 759), (752, 763, 758, 753), (761, 762, 767, 764), (754, 755, 765, 766), (739, 740, 766, 765), (736, 703, 712, 761, 764, 738, 747, 752, 753, 713, 702, 745), (723, 749, 760, 759), (731, 741, 767, 762), (726, 702, 713, 753, 758, 727, 723, 759, 757, 715, 706, 721), (747, 750, 763, 752), (750, 727, 758, 763), (749, 748, 756, 760), (741, 738, 764, 767), (711, 743, 734, 710, 705, 735, 744, 704), (749, 723, 727, 750, 747, 738, 741, 731, 722, 740, 739, 748), (737, 707, 710, 734, 743, 711, 706, 746), (751, 700, 729, 719, 704, 744, 735, 705, 718, 725, 701, 732), (787, 785, 779, 772), (793, 796, 776, 769), (808, 790, 822, 834), (813, 770, 777, 810, 801, 776, 771, 804), (773, 778, 784, 786), (797, 792, 785, 787), (768, 777, 792, 797), (788, 775, 782, 823, 822, 790, 799, 830, 829, 780, 771, 798), (786, 784, 796, 793), (789, 774, 779, 785, 792, 777, 770, 794), (814, 774, 783, 825, 824, 816, 807, 833, 823, 782, 775, 805), (798, 771, 776, 796, 784, 778, 775, 788), (800, 769, 776, 801, 810, 777, 768, 819), (828, 824, 825, 827), (820, 831, 826, 821), (829, 830, 835, 832), (822, 823, 833, 834), (807, 808, 834, 833), (804, 771, 780, 829, 832, 806, 815, 820, 821, 781, 770, 813), (791, 817, 828, 827), (799, 809, 835, 830), (794, 770, 781, 821, 826, 795, 791, 827, 825, 783, 774, 789), (815, 818, 831, 820), (818, 795, 826, 831), (817, 816, 824, 828), (809, 806, 832, 835), (779, 811, 802, 778, 773, 803, 812, 772), (817, 791, 795, 818, 815, 806, 809, 799, 790, 808, 807, 816), (805, 775, 778, 802, 811, 779, 774, 814), (819, 768, 797, 787, 772, 812, 803, 773, 786, 793, 769, 800), (855, 853, 847, 840), (861, 864, 844, 837), (876, 858, 890, 902), (881, 838, 845, 878, 869, 844, 839, 872), (841, 846, 852, 854), (865, 860, 853, 855), (836, 845, 860, 865), (856, 843, 850, 891, 890, 858, 867, 898, 897, 848, 839, 866), (854, 852, 864, 861), (857, 842, 847, 853, 860, 845, 838, 862), (882, 842, 851, 893, 892, 884, 875, 901, 891, 850, 843, 873), (866, 839, 844, 864, 852, 846, 843, 856), (868, 837, 844, 869, 878, 845, 836, 887), (896, 892, 893, 895), (888, 899, 894, 889), (897, 898, 903, 900), (890, 891, 901, 902), (875, 876, 902, 901), (872, 839, 848, 897, 900, 874, 883, 888, 889, 849, 838, 881), (859, 885, 896, 895), (867, 877, 903, 898), (862, 838, 849, 889, 894, 863, 859, 895, 893, 851, 842, 857), (883, 886, 899, 888), (886, 863, 894, 899), (885, 884, 892, 896), (877, 874, 900, 903), (847, 879, 870, 846, 841, 871, 880, 840), (885, 859, 863, 886, 883, 874, 877, 867, 858, 876, 875, 884), (873, 843, 846, 870, 879, 847, 842, 882), (887, 836, 865, 855, 840, 880, 871, 841, 854, 861, 837, 868), (923, 921, 915, 908), (929, 932, 912, 905), (944, 926, 958, 970), (949, 906, 913, 946, 937, 912, 907, 940), (909, 914, 920, 922), (933, 928, 921, 923), (904, 913, 928, 933), (924, 911, 918, 959, 958, 926, 935, 966, 965, 916, 907, 934), (922, 920, 932, 929), (925, 910, 915, 921, 928, 913, 906, 930), (950, 910, 919, 961, 960, 952, 943, 969, 959, 918, 911, 941), (934, 907, 912, 932, 920, 914, 911, 924), (936, 905, 912, 937, 946, 913, 904, 955), (964, 960, 961, 963), (956, 967, 962, 957), (965, 966, 971, 968), (958, 959, 969, 970), (943, 944, 970, 969), (940, 907, 916, 965, 968, 942, 951, 956, 957, 917, 906, 949), (927, 953, 964, 963), (935, 945, 971, 966), (930, 906, 917, 957, 962, 931, 927, 963, 961, 919, 910, 925), (951, 954, 967, 956), (954, 931, 962, 967), (953, 952, 960, 964), (945, 942, 968, 971), (915, 947, 938, 914, 909, 939, 948, 908), (953, 927, 931, 954, 951, 942, 945, 935, 926, 944, 943, 952), (941, 911, 914, 938, 947, 915, 910, 950), (955, 904, 933, 923, 908, 948, 939, 909, 922, 929, 905, 936), (62, 53, 52, 63, 56, 57), (49, 46, 44, 51, 40, 42)])
me_plane.polygons.foreach_set('material_index', [0, 0, 1, 1, 1, 1, 0, 0, 1, 0, 0, 0, 3, 3, 3, 3, 3, 3, 2, 4, 4, 4, 2, 2, 2, 2, 4, 2, 4, 2, 4, 3, 2, 2, 2, 4, 4, 4, 4, 2, 2, 5, 5, 5, 5, 5, 5, 5, 5, 5, 5, 5, 2, 5, 5, 5, 5, 5, 5, 5, 2, 5, 2, 5, 5, 5, 5, 5, 5, 5, 2, 5, 5, 5, 5, 5, 5, 5, 5, 5, 5, 2, 4, 4, 4, 2, 2, 2, 2, 4, 2, 2, 2, 2, 2, 2, 2, 2, 2, 3, 2, 2, 2, 2, 2, 2, 2, 2, 2, 2, 2, 2, 2, 2, 2, 3, 3, 3, 3, 2, 2, 2, 2, 2, 2, 2, 2, 2, 2, 2, 2, 2, 2, 2, 2, 2, 2, 2, 2, 2, 3, 2, 2, 2, 2, 2, 2, 2, 2, 2, 2, 2, 2, 2, 2, 2, 3, 3, 3, 3, 2, 2, 2, 2, 2, 2, 2, 2, 2, 2, 2, 2, 2, 2, 2, 2, 2, 2, 2, 2, 2, 2, 2, 2, 2, 2, 3, 3, 3, 3, 2, 2, 2, 2, 2, 2, 2, 2, 2, 2, 2, 2, 2, 2, 2, 2, 2, 2, 2, 2, 2, 2, 2, 2, 2, 2, 3, 3, 3, 3, 2, 2, 2, 2, 2, 2, 2, 2, 2, 2, 2, 2, 2, 2, 2, 2, 2, 2, 2, 2, 2, 2, 2, 2, 2, 2, 3, 3, 3, 3, 2, 2, 2, 2, 2, 2, 2, 2, 2, 2, 2, 2, 2, 2, 2, 2, 2, 2, 2, 2, 2, 2, 2, 2, 2, 2, 3, 3, 3, 3, 2, 2, 2, 2, 2, 2, 2, 2, 2, 2, 2, 2, 2, 2, 2, 2, 2, 2, 2, 2, 2, 2, 2, 2, 2, 2, 3, 3, 3, 3, 2, 2, 2, 2, 2, 2, 2, 2, 2, 2, 2, 2, 2, 2, 2, 2, 2, 2, 2, 2, 2, 2, 2, 2, 2, 2, 3, 3, 3, 3, 2, 2, 2, 2, 2, 2, 2, 2, 2, 2, 2, 2, 2, 2, 2, 2, 2, 2, 2, 2, 2, 2, 2, 2, 2, 2, 3, 3, 3, 3, 2, 2, 2, 2, 2, 2, 2, 2, 2, 2, 2, 2, 2, 2, 2, 2, 2, 2, 2, 2, 2, 2, 2, 2, 2, 2, 3, 3, 3, 3, 2, 2, 2, 2, 2, 2, 2, 2, 2, 2, 2, 2, 2, 2, 2, 2, 2, 2, 2, 2, 2, 2, 2, 2, 2, 2, 3, 3, 3, 3, 2, 2, 2, 2, 2, 2, 2, 2, 2, 2, 2, 2, 2, 2, 2, 2, 2, 2, 2, 2, 2, 2, 2, 2, 2, 2, 3, 3, 3, 3, 2, 2, 2, 2, 2, 2, 2, 2, 2, 2, 2, 2, 2, 4, 3])
_uv = me_plane.uv_layers.new(name='UVMap')
_uv.uv.foreach_set('vector', [0.205, 0.2823, 0.205, 0.4471, 4.174e-08, 0.4471, 4.174e-08, 0.2823, 0.3441, 0.2823, 0.3441, 0.4471, 0.2538, 0.4471, 0.2538, 0.2823, 0.2538, 0.2823, 0.2538, 0.4471, 0.205, 0.4471, 0.205, 0.2823, 0.2538, 0.1973, 0.2538, 0.2823, 0.205, 0.2823, 0.205, 0.1973, 0.3441, 0.1973, 0.3441, 0.2823, 0.2538, 0.2823, 0.2538, 0.1973, 0.205, 0.1973, 0.205, 0.2823, 4.174e-08, 0.2823, 2.087e-08, 0.1973, 0.205, 2.099e-08, 0.205, 0.1973, 2.087e-08, 0.1973, 0.0, 2.099e-08, 0.3441, 2.099e-08, 0.3441, 0.1973, 0.2538, 0.1973, 0.2538, 0.0, 0.2538, 0.0, 0.2538, 0.1973, 0.205, 0.1973, 0.205, 2.099e-08, 0.3717, 0.0, 0.3717, 0.1973, 0.3441, 0.1973, 0.3441, 2.099e-08, 0.3717, 0.1973, 0.3717, 0.2823, 0.3441, 0.2823, 0.3441, 0.1973, 0.3717, 0.2823, 0.3717, 0.4471, 0.3441, 0.4471, 0.3441, 0.2823, 1.0, 0.2971, 0.9562, 0.2971, 0.9562, 8.886e-09, 1.0, 0.0, 0.9125, 0.2971, 0.8687, 0.2971, 0.8687, 1.104e-08, 0.9125, 0.0, 0.9562, 0.2971, 0.9125, 0.2971, 0.9125, 0.0, 0.9562, 7.169e-09, 0.8687, 0.2971, 0.9125, 0.2971, 0.9125, 0.5942, 0.8687, 0.5942, 0.7962, 0.9712, 0.7962, 0.9271, 0.8399, 0.9271, 0.8399, 0.9712, 0.8139, 0.6134, 0.8139, 0.5694, 0.8577, 0.5694, 0.8577, 0.6134, 0.4678, 0.9529, 0.4358, 0.9406, 0.4358, 0.8815, 0.4678, 0.8815, 0.338, 0.9216, 0.338, 0.986, 0.2793, 0.986, 0.2793, 0.9216, 0.9445, 0.5229, 0.9125, 0.5106, 0.9125, 0.4515, 0.9445, 0.4515, 0.6218, 0.9262, 0.6218, 0.9907, 0.563, 0.9907, 0.563, 0.9262, 0.2793, 0.9538, 0.2793, 0.986, 0.2152, 0.986, 0.2152, 0.9538, 0.9445, 0.387, 0.9125, 0.3869, 0.9125, 0.3225, 0.9445, 0.3225, 0.9765, 0.3869, 0.9445, 0.387, 0.9445, 0.3225, 0.9765, 0.3225, 0.2793, 0.9216, 0.2793, 0.9538, 0.2152, 0.9538, 0.2152, 0.9216, 0.9765, 0.5106, 0.9445, 0.5229, 0.9445, 0.4515, 0.9765, 0.4515, 0.4999, 0.9406, 0.4678, 0.9529, 0.4678, 0.8815, 0.4999, 0.8815, 0.2322, 0.9216, 0.2322, 0.7429, 0.3132, 0.7429, 0.3132, 0.9216, 0.7374, 0.8658, 0.764, 0.8045, 0.845, 0.8045, 0.845, 0.8658, 0.2322, 0.7429, 0.2322, 0.9216, 0.1511, 0.9216, 0.1511, 0.7429, 0.6502, 0.6259, 0.563, 0.6259, 0.563, 0.3301, 0.6502, 0.3301, 0.7374, 0.3301, 0.7374, 0.6259, 0.7983, 0.5621, 0.7983, 0.3834, 0.8593, 0.3833, 0.8593, 0.562, 0.7374, 0.562, 0.7374, 0.3833, 0.7983, 0.3834, 0.7983, 0.5621, 0.764, 0.9271, 0.7374, 0.8658, 0.845, 0.8658, 0.845, 0.9271, 0.165, 0.7429, 0.165, 0.4471, 0.3301, 0.4471, 0.3301, 0.7429, 0.9526, 0.8658, 0.926, 0.9271, 0.845, 0.9271, 0.845, 0.8658, 0.845, 0.8045, 0.926, 0.8045, 9.391e-08, 0.7429, 0.0, 0.4471, 0.165, 0.4471, 0.165, 0.7429, 0.6502, 0.6259, 0.7374, 0.6812, 0.7374, 0.8472, 0.6502, 0.8472, 0.563, 0.8472, 0.563, 0.6812, 0.6505, 2.624e-07, 0.6505, 0.2958, 0.563, 0.2958, 0.563, 0.0, 0.7374, 0.0, 0.7374, 0.2958, 0.6505, 0.2958, 0.6505, 2.624e-07, 0.5461, 0.9902, 0.5461, 0.6601, 0.5597, 0.6601, 0.5597, 0.9902, 0.0, 0.8385, 0.06195, 0.7429, 0.07556, 0.7429, 0.01361, 0.8385, 0.9765, 0.7815, 0.9765, 0.4515, 0.9901, 0.4515, 0.9901, 0.7815, 0.07556, 0.8398, 0.1375, 0.7429, 0.1511, 0.7429, 0.08917, 0.8398, 0.4686, 0.6601, 0.4686, 0.3301, 0.563, 0.3301, 0.563, 0.6601, 0.4662, 0.3301, 0.4662, 0.0, 0.563, 2.729e-07, 0.563, 0.3301, 0.3717, 0.3301, 0.3717, 2.519e-07, 0.4662, 0.0, 0.4662, 0.3301, 0.3717, 0.6601, 0.3717, 0.3301, 0.4686, 0.3301, 0.4686, 0.6601, 0.1375, 0.9353, 0.07556, 0.8398, 0.08917, 0.8398, 0.1511, 0.9354, 0.06195, 0.9354, 0.0, 0.8385, 0.01361, 0.8385, 0.07556, 0.9353, 0.8683, 0.3833, 0.8683, 0.5748, 0.8593, 0.5748, 0.8593, 0.3833, 0.3301, 0.514, 0.3602, 0.4471, 0.3692, 0.4471, 0.339, 0.514, 0.3602, 0.9027, 0.3602, 0.7112, 0.3692, 0.7112, 0.3692, 0.9027, 0.3301, 0.6443, 0.3602, 0.5791, 0.3692, 0.5791, 0.339, 0.6443, 0.8039, 0.0, 0.8039, 0.1915, 0.7374, 0.1917, 0.7374, 0.0001869, 0.8039, 0.3833, 0.8039, 0.1918, 0.8687, 0.1917, 0.8687, 0.3831, 0.7374, 0.3831, 0.7374, 0.1917, 0.8039, 0.1918, 0.8039, 0.3833, 0.8687, 0.0001868, 0.8687, 0.1917, 0.8039, 0.1915, 0.8039, 0.0, 0.3602, 0.7112, 0.3301, 0.6443, 0.339, 0.6443, 0.3692, 0.7112, 0.3602, 0.5791, 0.3301, 0.514, 0.339, 0.514, 0.3692, 0.5791, 0.9826, 0.8045, 0.9826, 0.8835, 0.9751, 0.8835, 0.9751, 0.8045, 0.9526, 0.8423, 0.9675, 0.8045, 0.9751, 0.8046, 0.9601, 0.8423, 0.9826, 0.8835, 0.9826, 0.9624, 0.9751, 0.9624, 0.9751, 0.8835, 0.9372, 0.7207, 0.9522, 0.6801, 0.9597, 0.68, 0.9447, 0.7206, 0.6785, 0.8472, 0.6785, 0.9261, 0.6409, 0.9262, 0.6409, 0.8473, 0.8995, 0.6259, 0.8995, 0.7048, 0.8593, 0.7049, 0.8593, 0.626, 0.9372, 0.6259, 0.9372, 0.7049, 0.8995, 0.7048, 0.8995, 0.6259, 0.7188, 0.8473, 0.7188, 0.9262, 0.6785, 0.9261, 0.6785, 0.8472, 0.9522, 0.7584, 0.9372, 0.7207, 0.9447, 0.7206, 0.9597, 0.7583, 0.9675, 0.8829, 0.9526, 0.8423, 0.9601, 0.8423, 0.9751, 0.883, 0.9841, 0.3081, 0.9841, 0.387, 0.9765, 0.387, 0.9765, 0.3081, 0.9526, 0.9207, 0.9675, 0.883, 0.9751, 0.883, 0.9601, 0.9208, 0.3692, 0.9027, 0.3692, 0.9816, 0.3616, 0.9816, 0.3616, 0.9027, 0.338, 0.9623, 0.353, 0.9217, 0.3605, 0.9216, 0.3456, 0.9622, 0.6007, 0.8472, 0.6007, 0.9261, 0.563, 0.9262, 0.563, 0.8473, 0.8969, 0.7839, 0.8969, 0.7049, 0.9372, 0.7049, 0.9372, 0.7838, 0.8593, 0.7838, 0.8593, 0.7049, 0.8969, 0.7049, 0.8969, 0.7839, 0.6409, 0.8473, 0.6409, 0.9262, 0.6007, 0.9261, 0.6007, 0.8472, 0.353, 1.0, 0.338, 0.9623, 0.3456, 0.9622, 0.3605, 0.9999, 0.9675, 0.9613, 0.9526, 0.9207, 0.9601, 0.9208, 0.9751, 0.9614, 0.9445, 0.5942, 0.9125, 0.582, 0.9125, 0.5229, 0.9445, 0.5229, 0.7188, 0.9262, 0.7188, 0.9907, 0.66, 0.9907, 0.66, 0.9262, 0.4037, 0.9529, 0.3717, 0.9406, 0.3717, 0.8815, 0.4037, 0.8815, 0.7374, 0.9916, 0.7374, 0.9271, 0.7962, 0.9271, 0.7962, 0.9916, 0.1511, 0.9538, 0.1511, 0.9216, 0.2152, 0.9216, 0.2152, 0.9538, 0.9445, 0.387, 0.9765, 0.387, 0.9765, 0.4515, 0.9445, 0.4514, 0.9125, 0.387, 0.9445, 0.387, 0.9445, 0.4514, 0.9125, 0.4515, 0.1511, 0.986, 0.1511, 0.9538, 0.2152, 0.9538, 0.2152, 0.986, 0.4358, 0.9406, 0.4037, 0.9529, 0.4037, 0.8815, 0.4358, 0.8815, 0.9765, 0.582, 0.9445, 0.5942, 0.9445, 0.5229, 0.9765, 0.5229, 0.7757, 0.5694, 0.8139, 0.5694, 0.8139, 0.6259, 0.7757, 0.6259, 0.9726, 0.7364, 0.9597, 0.7364, 0.9597, 0.68, 0.9726, 0.68, 0.5627, 0.7905, 0.5627, 0.8446, 0.5597, 0.8446, 0.5597, 0.7905, 0.9442, 0.9836, 0.9313, 0.9836, 0.9313, 0.9271, 0.9442, 0.9271, 0.1349, 0.9738, 0.1349, 0.9354, 0.1478, 0.9354, 0.1478, 0.9738, 0.7737, 0.6236, 0.7737, 0.5694, 0.7757, 0.5694, 0.7757, 0.6259, 0.7393, 0.6236, 0.7737, 0.6236, 0.7757, 0.6259, 0.7374, 0.6259, 0.7393, 0.5694, 0.7393, 0.6236, 0.7374, 0.6259, 0.7374, 0.5694, 0.9372, 0.6259, 0.9716, 0.6259, 0.9716, 0.68, 0.9372, 0.68, 0.5597, 0.7905, 0.5597, 0.7364, 0.5627, 0.7364, 0.5627, 0.7905, 0.5627, 0.8892, 0.5627, 0.9239, 0.5597, 0.9239, 0.5597, 0.8892, 0.9826, 0.7959, 0.9855, 0.7959, 0.9855, 0.8045, 0.9826, 0.8045, 0.9798, 0.7962, 0.9826, 0.7962, 0.9826, 0.8045, 0.9798, 0.8045, 0.7957, 0.5691, 0.7957, 0.5623, 0.7967, 0.5623, 0.7967, 0.5691, 0.3392, 0.7133, 0.3321, 0.7133, 0.3301, 0.7112, 0.339, 0.7112, 0.342, 0.7112, 0.3505, 0.7112, 0.3485, 0.7133, 0.3417, 0.7133, 0.9798, 0.784, 0.9826, 0.784, 0.9826, 0.7926, 0.9798, 0.7926, 0.9826, 0.7923, 0.9855, 0.7923, 0.9855, 0.7959, 0.9826, 0.7959, 0.9826, 0.784, 0.9855, 0.784, 0.9855, 0.7923, 0.9826, 0.7923, 0.3713, 0.539, 0.3713, 0.5459, 0.3702, 0.5459, 0.3692, 0.5459, 0.3692, 0.539, 0.3702, 0.539, 0.3702, 0.5362, 0.3692, 0.5362, 0.3692, 0.5295, 0.3702, 0.5295, 0.3713, 0.5295, 0.3713, 0.5362, 0.9798, 0.7926, 0.9826, 0.7926, 0.9826, 0.7962, 0.9798, 0.7962, 0.3321, 0.7228, 0.3321, 0.7297, 0.3301, 0.7318, 0.3301, 0.7231, 0.3301, 0.7196, 0.3301, 0.7112, 0.3321, 0.7133, 0.3321, 0.72, 0.3713, 0.5223, 0.3713, 0.5295, 0.3702, 0.5295, 0.3692, 0.5295, 0.3692, 0.5223, 0.3702, 0.5223, 0.3702, 0.5198, 0.3692, 0.5198, 0.3692, 0.513, 0.3702, 0.513, 0.3713, 0.513, 0.3713, 0.5198, 0.3485, 0.72, 0.3485, 0.7133, 0.3505, 0.7112, 0.3505, 0.7196, 0.3505, 0.7231, 0.3505, 0.7318, 0.3485, 0.7297, 0.3485, 0.7228, 0.9696, 0.745, 0.9696, 0.7364, 0.9725, 0.7364, 0.9725, 0.745, 0.9725, 0.7481, 0.9725, 0.757, 0.9696, 0.757, 0.9696, 0.7481, 0.7443, 0.5694, 0.7374, 0.5694, 0.7374, 0.5623, 0.7443, 0.5623, 0.7512, 0.5623, 0.7579, 0.5623, 0.7579, 0.5694, 0.7512, 0.5694, 0.7781, 0.5623, 0.7848, 0.5623, 0.7848, 0.5691, 0.7781, 0.5691, 0.7713, 0.5692, 0.7713, 0.5623, 0.7781, 0.5623, 0.7781, 0.5692, 0.7359, 0.3233, 0.7359, 0.3164, 0.737, 0.3164, 0.737, 0.3233, 0.3692, 0.4869, 0.3692, 0.48, 0.3702, 0.48, 0.3713, 0.48, 0.3713, 0.4869, 0.3702, 0.4869, 0.3702, 0.4894, 0.3713, 0.4894, 0.3713, 0.4965, 0.3702, 0.4965, 0.3692, 0.4965, 0.3692, 0.4894, 0.3591, 0.7399, 0.3591, 0.7327, 0.3602, 0.7327, 0.3602, 0.7399, 0.7957, 0.5623, 0.7957, 0.5691, 0.7946, 0.5691, 0.7946, 0.5623, 0.3692, 0.5526, 0.3692, 0.5459, 0.3702, 0.5459, 0.3713, 0.5459, 0.3713, 0.5526, 0.3702, 0.5526, 0.3702, 0.5555, 0.3713, 0.5555, 0.3713, 0.5624, 0.3702, 0.5624, 0.3692, 0.5624, 0.3692, 0.5555, 0.7359, 0.33, 0.7359, 0.3233, 0.737, 0.3233, 0.737, 0.33, 0.3602, 0.7184, 0.3602, 0.7255, 0.3591, 0.7255, 0.3591, 0.7184, 0.7359, 0.3027, 0.7359, 0.2958, 0.7369, 0.2958, 0.7369, 0.3027, 0.7967, 0.569, 0.7967, 0.5623, 0.7978, 0.5623, 0.7978, 0.569, 0.9716, 0.6771, 0.9716, 0.6682, 0.9716, 0.6651, 0.9716, 0.6565, 0.9745, 0.6565, 0.9745, 0.6651, 0.9745, 0.6682, 0.9745, 0.6771, 0.3317, 0.9103, 0.3267, 0.9052, 0.3287, 0.9032, 0.3337, 0.9083, 0.3384, 0.9036, 0.3402, 0.9054, 0.3354, 0.9101, 0.3402, 0.915, 0.3381, 0.9169, 0.3334, 0.9121, 0.3285, 0.9169, 0.3267, 0.9151, 0.3417, 0.7297, 0.3485, 0.7297, 0.3505, 0.7318, 0.342, 0.7318, 0.339, 0.7318, 0.3301, 0.7318, 0.3321, 0.7297, 0.3392, 0.7297, 0.8798, 0.7928, 0.8798, 0.7839, 0.8881, 0.7839, 0.8916, 0.7839, 0.9003, 0.7839, 0.9003, 0.7928, 0.9003, 0.7959, 0.9003, 0.8045, 0.8916, 0.8045, 0.8881, 0.8045, 0.8798, 0.8045, 0.8798, 0.7959, 0.3599, 0.7429, 0.3599, 0.823, 0.3132, 0.823, 0.3132, 0.7429, 0.1349, 0.9823, 0.1219, 0.9823, 0.1219, 0.9354, 0.1349, 0.9354, 0.5597, 0.8892, 0.5597, 0.8446, 0.5627, 0.8446, 0.5627, 0.8892, 0.7318, 0.9743, 0.7188, 0.9743, 0.7188, 0.9274, 0.7318, 0.9274, 0.7318, 0.8472, 0.7318, 0.9274, 0.7188, 0.9274, 0.7188, 0.8472, 0.3576, 0.825, 0.3132, 0.825, 0.3132, 0.823, 0.3599, 0.823, 0.3576, 0.9012, 0.3576, 0.825, 0.3599, 0.823, 0.3599, 0.9032, 0.3132, 0.9012, 0.3576, 0.9012, 0.3599, 0.9032, 0.3132, 0.9032, 0.5442, 0.8815, 0.5442, 0.9577, 0.4999, 0.9577, 0.4999, 0.8815, 0.7348, 0.8472, 0.7348, 0.8918, 0.7318, 0.8918, 0.7318, 0.8472, 0.5627, 0.6601, 0.5627, 0.7364, 0.5597, 0.7364, 0.5597, 0.6601, 0.5597, 0.9848, 0.5626, 0.9848, 0.5626, 0.9935, 0.5597, 0.9935, 0.9798, 0.7923, 0.9769, 0.7923, 0.9769, 0.784, 0.9798, 0.784, 0.7925, 0.5691, 0.7925, 0.5623, 0.7935, 0.5623, 0.7935, 0.5691, 0.7338, 0.305, 0.7338, 0.2979, 0.7359, 0.2958, 0.7359, 0.3048, 0.7359, 0.3079, 0.7359, 0.3164, 0.7338, 0.3143, 0.7338, 0.3075, 0.9798, 0.8045, 0.9769, 0.8045, 0.9769, 0.7959, 0.9798, 0.7959, 0.5597, 0.9813, 0.5626, 0.9813, 0.5626, 0.9848, 0.5597, 0.9848, 0.5597, 0.9729, 0.5626, 0.9729, 0.5626, 0.9813, 0.5597, 0.9813, 0.3692, 0.5694, 0.3692, 0.5624, 0.3702, 0.5624, 0.3713, 0.5624, 0.3713, 0.5694, 0.3702, 0.5694, 0.3702, 0.5722, 0.3713, 0.5722, 0.3713, 0.5789, 0.3702, 0.5789, 0.3692, 0.5789, 0.3692, 0.5722, 0.9798, 0.7959, 0.9769, 0.7959, 0.9769, 0.7923, 0.9798, 0.7923, 0.7243, 0.2979, 0.7174, 0.2979, 0.7154, 0.2958, 0.724, 0.2958, 0.7275, 0.2958, 0.7359, 0.2958, 0.7338, 0.2979, 0.7272, 0.2979, 0.3713, 0.4564, 0.3713, 0.4636, 0.3702, 0.4636, 0.3692, 0.4636, 0.3692, 0.4564, 0.3702, 0.4564, 0.3702, 0.4539, 0.3692, 0.4539, 0.3692, 0.4471, 0.3702, 0.4471, 0.3713, 0.4471, 0.3713, 0.4539, 0.7272, 0.3143, 0.7338, 0.3143, 0.7359, 0.3164, 0.7275, 0.3164, 0.724, 0.3164, 0.7154, 0.3164, 0.7174, 0.3143, 0.7243, 0.3143, 0.9302, 0.7924, 0.9302, 0.7839, 0.9331, 0.7839, 0.9331, 0.7924, 0.9331, 0.7955, 0.9331, 0.8045, 0.9302, 0.8045, 0.9302, 0.7955, 0.7443, 0.5623, 0.7512, 0.5623, 0.7512, 0.5694, 0.7443, 0.5694, 0.7579, 0.5623, 0.7645, 0.5623, 0.7645, 0.5694, 0.7579, 0.5694, 0.7848, 0.5623, 0.7914, 0.5623, 0.7914, 0.5691, 0.7848, 0.5691, 0.7645, 0.5692, 0.7645, 0.5623, 0.7713, 0.5623, 0.7713, 0.5692, 0.7925, 0.5623, 0.7925, 0.5692, 0.7914, 0.5692, 0.7914, 0.5623, 0.3692, 0.4704, 0.3692, 0.4636, 0.3702, 0.4636, 0.3713, 0.4636, 0.3713, 0.4704, 0.3702, 0.4704, 0.3702, 0.4729, 0.3713, 0.4729, 0.3713, 0.48, 0.3702, 0.48, 0.3692, 0.48, 0.3692, 0.4729, 0.3591, 0.7184, 0.3591, 0.7112, 0.3602, 0.7112, 0.3602, 0.7184, 0.7946, 0.5623, 0.7946, 0.5691, 0.7935, 0.5691, 0.7935, 0.5623, 0.3692, 0.5032, 0.3692, 0.4965, 0.3702, 0.4965, 0.3713, 0.4965, 0.3713, 0.5032, 0.3702, 0.5032, 0.3702, 0.5061, 0.3713, 0.5061, 0.3713, 0.513, 0.3702, 0.513, 0.3692, 0.513, 0.3692, 0.5061, 0.7978, 0.569, 0.7978, 0.5623, 0.7988, 0.5623, 0.7988, 0.569, 0.3602, 0.7255, 0.3602, 0.7327, 0.3591, 0.7327, 0.3591, 0.7255, 0.7359, 0.3097, 0.7359, 0.3027, 0.7369, 0.3027, 0.7369, 0.3097, 0.7359, 0.3164, 0.7359, 0.3097, 0.7369, 0.3097, 0.7369, 0.3164, 0.9331, 0.8045, 0.9331, 0.7955, 0.9331, 0.7924, 0.9331, 0.7839, 0.936, 0.7839, 0.936, 0.7924, 0.936, 0.7955, 0.936, 0.8045, 0.3182, 0.9103, 0.3132, 0.9052, 0.3152, 0.9032, 0.3202, 0.9083, 0.3249, 0.9036, 0.3267, 0.9054, 0.3219, 0.9101, 0.3267, 0.915, 0.3247, 0.9169, 0.3199, 0.9121, 0.315, 0.9169, 0.3132, 0.9151, 0.7174, 0.3075, 0.7174, 0.3143, 0.7154, 0.3164, 0.7154, 0.3079, 0.7154, 0.3048, 0.7154, 0.2958, 0.7174, 0.2979, 0.7174, 0.305, 0.8593, 0.7928, 0.8593, 0.7839, 0.8676, 0.7839, 0.8712, 0.7839, 0.8798, 0.7839, 0.8798, 0.7928, 0.8798, 0.7959, 0.8798, 0.8045, 0.8712, 0.8045, 0.8676, 0.8045, 0.8593, 0.8045, 0.8593, 0.7959, 0.9568, 0.9791, 0.9611, 0.9791, 0.9611, 0.992, 0.9568, 0.992, 0.9058, 0.9703, 0.9015, 0.9703, 0.9015, 0.9578, 0.9058, 0.9578, 0.3692, 0.9666, 0.3692, 0.9565, 0.3707, 0.9565, 0.3707, 0.9666, 0.657, 0.94, 0.657, 0.9293, 0.66, 0.9262, 0.66, 0.9396, 0.66, 0.9442, 0.66, 0.9569, 0.657, 0.9538, 0.657, 0.9437, 0.9058, 0.9885, 0.9015, 0.9885, 0.9015, 0.9755, 0.9058, 0.9755, 0.9568, 0.9738, 0.9611, 0.9738, 0.9611, 0.9791, 0.9568, 0.9791, 0.9568, 0.9614, 0.9611, 0.9614, 0.9611, 0.9738, 0.9568, 0.9738, 0.9858, 0.9436, 0.9858, 0.9333, 0.9873, 0.9333, 0.9889, 0.9333, 0.9889, 0.9436, 0.9873, 0.9436, 0.9873, 0.9478, 0.9889, 0.9478, 0.9889, 0.9578, 0.9873, 0.9578, 0.9858, 0.9578, 0.9858, 0.9478, 0.9058, 0.9755, 0.9015, 0.9755, 0.9015, 0.9703, 0.9058, 0.9703, 0.6429, 0.9293, 0.6326, 0.9293, 0.6296, 0.9262, 0.6424, 0.9262, 0.6476, 0.9262, 0.66, 0.9262, 0.657, 0.9293, 0.6471, 0.9293, 0.5628, 0.9377, 0.5628, 0.9484, 0.5613, 0.9484, 0.5597, 0.9484, 0.5597, 0.9377, 0.5613, 0.9377, 0.5613, 0.934, 0.5597, 0.934, 0.5597, 0.9239, 0.5613, 0.9239, 0.5628, 0.9239, 0.5628, 0.934, 0.6471, 0.9538, 0.657, 0.9538, 0.66, 0.9569, 0.6476, 0.9569, 0.6424, 0.9569, 0.6296, 0.9569, 0.6326, 0.9538, 0.6429, 0.9538, 0.9751, 0.6132, 0.9751, 0.6259, 0.9708, 0.6259, 0.9708, 0.6132, 0.9708, 0.6085, 0.9708, 0.5952, 0.9751, 0.5952, 0.9751, 0.6085, 0.7257, 0.3271, 0.7154, 0.3271, 0.7154, 0.3164, 0.7257, 0.3164, 0.3502, 0.7425, 0.3403, 0.7425, 0.3403, 0.7318, 0.3502, 0.7318, 0.9724, 0.3122, 0.9625, 0.3122, 0.9625, 0.302, 0.9724, 0.302, 0.0608, 0.966, 0.0608, 0.9763, 0.05069, 0.9763, 0.05069, 0.966, 0.7364, 0.8575, 0.7364, 0.8679, 0.7348, 0.8679, 0.7348, 0.8575, 0.9826, 0.8699, 0.9826, 0.8597, 0.9842, 0.8597, 0.9858, 0.8597, 0.9858, 0.8699, 0.9842, 0.8699, 0.9842, 0.8736, 0.9858, 0.8736, 0.9858, 0.8842, 0.9842, 0.8842, 0.9826, 0.8842, 0.9826, 0.8736, 0.3692, 0.7602, 0.3692, 0.7496, 0.3707, 0.7496, 0.3707, 0.7602, 0.5458, 0.902, 0.5458, 0.9121, 0.5442, 0.9121, 0.5442, 0.902, 0.9782, 0.9724, 0.9782, 0.9624, 0.9797, 0.9624, 0.9813, 0.9624, 0.9813, 0.9724, 0.9797, 0.9724, 0.9797, 0.9766, 0.9813, 0.9766, 0.9813, 0.9869, 0.9797, 0.9869, 0.9782, 0.9869, 0.9782, 0.9766, 0.1397, 0.9738, 0.1397, 0.9838, 0.1381, 0.9838, 0.1381, 0.9738, 0.3707, 0.7389, 0.3707, 0.7496, 0.3692, 0.7496, 0.3692, 0.7389, 0.3707, 0.8542, 0.3707, 0.8645, 0.3692, 0.8645, 0.3692, 0.8542, 0.4809, 0.9833, 0.4809, 0.9733, 0.4825, 0.9733, 0.4825, 0.9833, 0.9677, 0.7891, 0.9677, 0.7757, 0.9677, 0.7711, 0.9677, 0.7584, 0.9719, 0.7584, 0.9719, 0.7711, 0.9719, 0.7757, 0.9719, 0.7891, 0.5274, 0.9683, 0.5199, 0.9607, 0.5229, 0.9577, 0.5304, 0.9653, 0.5374, 0.9584, 0.54, 0.961, 0.5329, 0.968, 0.54, 0.9752, 0.537, 0.9782, 0.5299, 0.9709, 0.5226, 0.9782, 0.52, 0.9755, 0.6326, 0.9437, 0.6326, 0.9538, 0.6296, 0.9569, 0.6296, 0.9442, 0.6296, 0.9396, 0.6296, 0.9262, 0.6326, 0.9293, 0.6326, 0.94, 0.8898, 0.6085, 0.8898, 0.5952, 0.9022, 0.5952, 0.9074, 0.5952, 0.9202, 0.5952, 0.9202, 0.6085, 0.9202, 0.6132, 0.9202, 0.6259, 0.9074, 0.6259, 0.9022, 0.6259, 0.8898, 0.6259, 0.8898, 0.6132, 0.91, 0.9755, 0.9143, 0.9755, 0.9143, 0.9885, 0.91, 0.9885, 0.9015, 0.9703, 0.8972, 0.9703, 0.8972, 0.9578, 0.9015, 0.9578, 0.6582, 0.9772, 0.6582, 0.9671, 0.6598, 0.9671, 0.6598, 0.9772, 0.8761, 0.6228, 0.8867, 0.6228, 0.8898, 0.6259, 0.8765, 0.6259, 0.8719, 0.6259, 0.8593, 0.6259, 0.8623, 0.6228, 0.8725, 0.6228, 0.9015, 0.9885, 0.8972, 0.9885, 0.8972, 0.9755, 0.9015, 0.9755, 0.91, 0.9703, 0.9143, 0.9703, 0.9143, 0.9755, 0.91, 0.9755, 0.91, 0.9578, 0.9143, 0.9578, 0.9143, 0.9703, 0.91, 0.9703, 0.9872, 0.3184, 0.9872, 0.3081, 0.9887, 0.3081, 0.9903, 0.3081, 0.9903, 0.3184, 0.9887, 0.3184, 0.9887, 0.3226, 0.9903, 0.3226, 0.9903, 0.3326, 0.9887, 0.3326, 0.9872, 0.3326, 0.9872, 0.3226, 0.9015, 0.9755, 0.8972, 0.9755, 0.8972, 0.9703, 0.9015, 0.9703, 0.8867, 0.6086, 0.8867, 0.5983, 0.8898, 0.5952, 0.8898, 0.6081, 0.8898, 0.6134, 0.8898, 0.6259, 0.8867, 0.6228, 0.8867, 0.6128, 0.9872, 0.3219, 0.9872, 0.3326, 0.9857, 0.3326, 0.9841, 0.3326, 0.9841, 0.3219, 0.9857, 0.3219, 0.9857, 0.3182, 0.9841, 0.3182, 0.9841, 0.3081, 0.9857, 0.3081, 0.9872, 0.3081, 0.9872, 0.3182, 0.8623, 0.6128, 0.8623, 0.6228, 0.8593, 0.6259, 0.8593, 0.6134, 0.8593, 0.6081, 0.8593, 0.5952, 0.8623, 0.5983, 0.8623, 0.6086, 0.9765, 0.3997, 0.9765, 0.387, 0.9808, 0.387, 0.9808, 0.3997, 0.9808, 0.4043, 0.9808, 0.4176, 0.9765, 0.4176, 0.9765, 0.4043, 0.8242, 0.6134, 0.8344, 0.6134, 0.8344, 0.6241, 0.8242, 0.6241, 0.9203, 0.7839, 0.9302, 0.7839, 0.9302, 0.7945, 0.9203, 0.7945, 0.9507, 0.6157, 0.9606, 0.6157, 0.9606, 0.6259, 0.9507, 0.6259, 0.07106, 0.9763, 0.07106, 0.966, 0.08117, 0.966, 0.08117, 0.9763, 0.8565, 0.6238, 0.8565, 0.6134, 0.8581, 0.6134, 0.8581, 0.6238, 0.9826, 0.9435, 0.9826, 0.9333, 0.9842, 0.9333, 0.9858, 0.9333, 0.9858, 0.9435, 0.9842, 0.9435, 0.9842, 0.9471, 0.9858, 0.9471, 0.9858, 0.9578, 0.9842, 0.9578, 0.9826, 0.9578, 0.9826, 0.9471, 0.3692, 0.6962, 0.3692, 0.6856, 0.3707, 0.6856, 0.3707, 0.6962, 0.5459, 0.9679, 0.5459, 0.9781, 0.5443, 0.9781, 0.5443, 0.9679, 0.9872, 0.3471, 0.9872, 0.3571, 0.9857, 0.3571, 0.9841, 0.3571, 0.9841, 0.3471, 0.9857, 0.3471, 0.9857, 0.3429, 0.9841, 0.3429, 0.9841, 0.3326, 0.9857, 0.3326, 0.9872, 0.3326, 0.9872, 0.3429, 0.4746, 0.9733, 0.4746, 0.9833, 0.473, 0.9833, 0.473, 0.9733, 0.3707, 0.6962, 0.3707, 0.7069, 0.3692, 0.7069, 0.3692, 0.6962, 0.8577, 0.6134, 0.8577, 0.6031, 0.8592, 0.6031, 0.8592, 0.6134, 0.9765, 0.3079, 0.9765, 0.2979, 0.9781, 0.2979, 0.9781, 0.3079, 0.6218, 0.9569, 0.6218, 0.9436, 0.6218, 0.9389, 0.6218, 0.9262, 0.626, 0.9262, 0.626, 0.9389, 0.626, 0.9436, 0.626, 0.9569, 0.5073, 0.9683, 0.4999, 0.9607, 0.5029, 0.9577, 0.5103, 0.9653, 0.5174, 0.9584, 0.5199, 0.961, 0.5128, 0.968, 0.5199, 0.9752, 0.5169, 0.9782, 0.5098, 0.9709, 0.5025, 0.9782, 0.5, 0.9755, 0.8725, 0.5983, 0.8623, 0.5983, 0.8593, 0.5952, 0.8719, 0.5952, 0.8765, 0.5952, 0.8898, 0.5952, 0.8867, 0.5983, 0.8761, 0.5983, 0.3889, 0.9529, 0.4022, 0.9529, 0.4022, 0.9653, 0.4022, 0.9706, 0.4022, 0.9835, 0.3889, 0.9835, 0.3843, 0.9835, 0.3717, 0.9835, 0.3717, 0.9706, 0.3717, 0.9653, 0.3717, 0.9529, 0.3843, 0.9529, 0.9442, 0.9755, 0.9485, 0.9755, 0.9485, 0.9885, 0.9442, 0.9885, 0.8972, 0.9703, 0.8929, 0.9703, 0.8929, 0.9578, 0.8972, 0.9578, 0.3692, 0.9056, 0.3692, 0.8955, 0.3707, 0.8955, 0.3707, 0.9056, 0.02743, 0.9491, 0.02743, 0.9384, 0.03048, 0.9354, 0.03048, 0.9487, 0.03048, 0.9533, 0.03048, 0.966, 0.02743, 0.9629, 0.02743, 0.9528, 0.8972, 0.9885, 0.8929, 0.9885, 0.8929, 0.9755, 0.8972, 0.9755, 0.9442, 0.9703, 0.9485, 0.9703, 0.9485, 0.9755, 0.9442, 0.9755, 0.9442, 0.9578, 0.9485, 0.9578, 0.9485, 0.9703, 0.9442, 0.9703, 0.9872, 0.3713, 0.9872, 0.3816, 0.9857, 0.3816, 0.9841, 0.3816, 0.9841, 0.3713, 0.9857, 0.3713, 0.9857, 0.3671, 0.9841, 0.3671, 0.9841, 0.3571, 0.9857, 0.3571, 0.9872, 0.3571, 0.9872, 0.3671, 0.8972, 0.9755, 0.8929, 0.9755, 0.8929, 0.9703, 0.8972, 0.9703, 0.01331, 0.9384, 0.003048, 0.9384, 0.0, 0.9354, 0.01283, 0.9354, 0.01809, 0.9354, 0.03048, 0.9354, 0.02743, 0.9384, 0.01752, 0.9384, 0.9516, 0.941, 0.9516, 0.9517, 0.9501, 0.9517, 0.9485, 0.9517, 0.9485, 0.941, 0.9501, 0.941, 0.9501, 0.9373, 0.9485, 0.9373, 0.9485, 0.9271, 0.9501, 0.9271, 0.9516, 0.9271, 0.9516, 0.9373, 0.01752, 0.9629, 0.02743, 0.9629, 0.03048, 0.966, 0.01809, 0.966, 0.01283, 0.966, 5.217e-09, 0.966, 0.003048, 0.9629, 0.01331, 0.9629, 0.9765, 0.4303, 0.9765, 0.4176, 0.9808, 0.4176, 0.9808, 0.4303, 0.9808, 0.4349, 0.9808, 0.4483, 0.9765, 0.4483, 0.9765, 0.4349, 0.855, 0.6241, 0.8447, 0.6241, 0.8447, 0.6134, 0.855, 0.6134, 0.9696, 0.7578, 0.9597, 0.7578, 0.9597, 0.7471, 0.9696, 0.7471, 0.8061, 0.9813, 0.7962, 0.9813, 0.7962, 0.9712, 0.8061, 0.9712, 0.07106, 0.966, 0.07106, 0.9763, 0.06095, 0.9763, 0.06095, 0.966, 0.3707, 0.8335, 0.3707, 0.8438, 0.3692, 0.8438, 0.3692, 0.8335, 0.5597, 0.9586, 0.5597, 0.9484, 0.5612, 0.9484, 0.5628, 0.9484, 0.5628, 0.9586, 0.5612, 0.9586, 0.5612, 0.9623, 0.5628, 0.9623, 0.5628, 0.9729, 0.5612, 0.9729, 0.5597, 0.9729, 0.5597, 0.9623, 0.3692, 0.7176, 0.3692, 0.7069, 0.3707, 0.7069, 0.3707, 0.7176, 0.5458, 0.9426, 0.5458, 0.9528, 0.5442, 0.9528, 0.5442, 0.9426, 0.9858, 0.8988, 0.9858, 0.9088, 0.9842, 0.9088, 0.9826, 0.9088, 0.9826, 0.8988, 0.9842, 0.8988, 0.9842, 0.8946, 0.9826, 0.8946, 0.9826, 0.8842, 0.9842, 0.8842, 0.9858, 0.8842, 0.9858, 0.8946, 0.4794, 0.9733, 0.4794, 0.9833, 0.4778, 0.9833, 0.4778, 0.9733, 0.3707, 0.6749, 0.3707, 0.6856, 0.3692, 0.6856, 0.3692, 0.6749, 0.3692, 0.8542, 0.3692, 0.8438, 0.3707, 0.8438, 0.3707, 0.8542, 0.9266, 0.7945, 0.9266, 0.8045, 0.9251, 0.8045, 0.9251, 0.7945, 0.4832, 0.9835, 0.4832, 0.9702, 0.4832, 0.9656, 0.4832, 0.9529, 0.4875, 0.9529, 0.4875, 0.9656, 0.4875, 0.9702, 0.4875, 0.9835, 0.9199, 0.3126, 0.9125, 0.305, 0.9155, 0.302, 0.9229, 0.3096, 0.93, 0.3026, 0.9325, 0.3053, 0.9255, 0.3122, 0.9325, 0.3195, 0.9295, 0.3225, 0.9225, 0.3152, 0.9151, 0.3224, 0.9126, 0.3198, 0.003048, 0.9528, 0.003048, 0.9629, 5.217e-09, 0.966, 2.609e-09, 0.9533, 0.0, 0.9487, 0.0, 0.9354, 0.003048, 0.9384, 0.003048, 0.9491, 0.9372, 0.7717, 0.9372, 0.7584, 0.9496, 0.7584, 0.9548, 0.7584, 0.9677, 0.7584, 0.9677, 0.7717, 0.9677, 0.7764, 0.9677, 0.7891, 0.9548, 0.7891, 0.9496, 0.7891, 0.9372, 0.7891, 0.9372, 0.7764, 0.9272, 0.9707, 0.9229, 0.9707, 0.9229, 0.9578, 0.9272, 0.9578, 0.91, 0.9703, 0.9058, 0.9703, 0.9058, 0.9578, 0.91, 0.9578, 0.5442, 0.9223, 0.5442, 0.9121, 0.5458, 0.9121, 0.5458, 0.9223, 0.8567, 0.9547, 0.8673, 0.9547, 0.8704, 0.9578, 0.8571, 0.9578, 0.8526, 0.9578, 0.8399, 0.9578, 0.843, 0.9547, 0.8531, 0.9547, 0.91, 0.9885, 0.9058, 0.9885, 0.9058, 0.9755, 0.91, 0.9755, 0.9272, 0.976, 0.9229, 0.976, 0.9229, 0.9707, 0.9272, 0.9707, 0.9272, 0.9885, 0.9229, 0.9885, 0.9229, 0.976, 0.9272, 0.976, 0.9889, 0.8739, 0.9889, 0.8842, 0.9873, 0.8842, 0.9858, 0.8842, 0.9858, 0.8739, 0.9873, 0.8739, 0.9873, 0.8697, 0.9858, 0.8697, 0.9858, 0.8597, 0.9873, 0.8597, 0.9889, 0.8597, 0.9889, 0.8697, 0.91, 0.9755, 0.9058, 0.9755, 0.9058, 0.9703, 0.91, 0.9703, 0.8673, 0.9405, 0.8673, 0.9302, 0.8704, 0.9271, 0.8704, 0.9401, 0.8704, 0.9453, 0.8704, 0.9578, 0.8673, 0.9547, 0.8673, 0.9448, 0.1478, 0.946, 0.1478, 0.9354, 0.1493, 0.9354, 0.1509, 0.9354, 0.1509, 0.946, 0.1493, 0.946, 0.1493, 0.9497, 0.1509, 0.9497, 0.1509, 0.9599, 0.1493, 0.9599, 0.1478, 0.9599, 0.1478, 0.9497, 0.843, 0.9448, 0.843, 0.9547, 0.8399, 0.9578, 0.8399, 0.9453, 0.8399, 0.9401, 0.8399, 0.9271, 0.843, 0.9302, 0.843, 0.9405, 0.7318, 0.9659, 0.7318, 0.9532, 0.7361, 0.9532, 0.7361, 0.9659, 0.7361, 0.9705, 0.7361, 0.9838, 0.7318, 0.9838, 0.7318, 0.9705, 0.8683, 0.5854, 0.858, 0.5854, 0.858, 0.5748, 0.8683, 0.5748, 0.957, 0.7997, 0.9471, 0.7997, 0.9471, 0.7891, 0.957, 0.7891, 0.9705, 0.6259, 0.9606, 0.6259, 0.9606, 0.6157, 0.9705, 0.6157, 0.1015, 0.9763, 0.1015, 0.966, 0.1116, 0.966, 0.1116, 0.9763, 0.3692, 0.8335, 0.3692, 0.8232, 0.3707, 0.8232, 0.3707, 0.8335, 0.9726, 0.7392, 0.9726, 0.729, 0.9741, 0.729, 0.9757, 0.729, 0.9757, 0.7392, 0.9741, 0.7392, 0.9741, 0.7429, 0.9757, 0.7429, 0.9757, 0.7536, 0.9741, 0.7536, 0.9726, 0.7536, 0.9726, 0.7429, 0.3692, 0.7282, 0.3692, 0.7176, 0.3707, 0.7176, 0.3707, 0.7282, 0.5458, 0.8918, 0.5458, 0.902, 0.5442, 0.902, 0.5442, 0.8918, 0.9844, 0.9769, 0.9844, 0.9869, 0.9829, 0.9869, 0.9813, 0.9869, 0.9813, 0.9769, 0.9829, 0.9769, 0.9829, 0.9727, 0.9813, 0.9727, 0.9813, 0.9624, 0.9829, 0.9624, 0.9844, 0.9624, 0.9844, 0.9727, 0.4746, 0.9833, 0.4746, 0.9733, 0.4762, 0.9733, 0.4762, 0.9833, 0.3707, 0.6536, 0.3707, 0.6642, 0.3692, 0.6642, 0.3692, 0.6536, 0.7348, 0.8782, 0.7348, 0.8679, 0.7364, 0.8679, 0.7364, 0.8782, 0.9282, 0.8045, 0.9282, 0.7945, 0.9298, 0.7945, 0.9298, 0.8045, 0.3505, 0.7419, 0.3505, 0.7285, 0.3505, 0.7239, 0.3505, 0.7112, 0.3548, 0.7112, 0.3548, 0.7239, 0.3548, 0.7285, 0.3548, 0.7419, 0.4706, 0.9634, 0.4631, 0.9558, 0.4661, 0.9529, 0.4736, 0.9605, 0.4806, 0.9535, 0.4832, 0.9561, 0.4761, 0.9631, 0.4832, 0.9704, 0.4802, 0.9733, 0.4731, 0.9661, 0.4658, 0.9733, 0.4632, 0.9707, 0.8531, 0.9302, 0.843, 0.9302, 0.8399, 0.9271, 0.8526, 0.9271, 0.8571, 0.9271, 0.8704, 0.9271, 0.8673, 0.9302, 0.8567, 0.9302, 0.9202, 0.6085, 0.9202, 0.5952, 0.9326, 0.5952, 0.9379, 0.5952, 0.9507, 0.5952, 0.9507, 0.6085, 0.9507, 0.6132, 0.9507, 0.6259, 0.9379, 0.6259, 0.9326, 0.6259, 0.9202, 0.6259, 0.9202, 0.6132, 0.9568, 0.9743, 0.9526, 0.9743, 0.9526, 0.9614, 0.9568, 0.9614, 0.8929, 0.9703, 0.8886, 0.9703, 0.8886, 0.9578, 0.8929, 0.9578, 0.3692, 0.9158, 0.3692, 0.9056, 0.3707, 0.9056, 0.3707, 0.9158, 0.6408, 0.3234, 0.6514, 0.3234, 0.6544, 0.3265, 0.6412, 0.3265, 0.6366, 0.3265, 0.624, 0.3265, 0.627, 0.3234, 0.6371, 0.3234, 0.8929, 0.9885, 0.8886, 0.9885, 0.8886, 0.9755, 0.8929, 0.9755, 0.9568, 0.9796, 0.9526, 0.9796, 0.9526, 0.9743, 0.9568, 0.9743, 0.9568, 0.992, 0.9526, 0.992, 0.9526, 0.9796, 0.9568, 0.9796, 0.99, 0.8187, 0.99, 0.8291, 0.9885, 0.8291, 0.9869, 0.8291, 0.9869, 0.8187, 0.9885, 0.8187, 0.9885, 0.8145, 0.9869, 0.8145, 0.9869, 0.8045, 0.9885, 0.8045, 0.99, 0.8045, 0.99, 0.8145, 0.8929, 0.9755, 0.8886, 0.9755, 0.8886, 0.9703, 0.8929, 0.9703, 0.6514, 0.3092, 0.6514, 0.2989, 0.6544, 0.2958, 0.6544, 0.3087, 0.6544, 0.314, 0.6544, 0.3265, 0.6514, 0.3234, 0.6514, 0.3134, 0.9757, 0.7184, 0.9757, 0.729, 0.9741, 0.729, 0.9726, 0.729, 0.9726, 0.7184, 0.9741, 0.7184, 0.9741, 0.7147, 0.9726, 0.7147, 0.9726, 0.7045, 0.9741, 0.7045, 0.9757, 0.7045, 0.9757, 0.7147, 0.627, 0.3134, 0.627, 0.3234, 0.624, 0.3265, 0.624, 0.314, 0.624, 0.3087, 0.624, 0.2958, 0.627, 0.2989, 0.627, 0.3092, 0.4918, 0.9656, 0.4918, 0.9529, 0.4961, 0.9529, 0.4961, 0.9656, 0.4961, 0.9702, 0.4961, 0.9835, 0.4918, 0.9835, 0.4918, 0.9702, 0.3504, 0.9032, 0.3607, 0.9032, 0.3607, 0.9139, 0.3504, 0.9139, 0.01982, 0.9767, 0.009912, 0.9767, 0.009912, 0.966, 0.01982, 0.966, 0.9625, 0.3122, 0.9724, 0.3122, 0.9724, 0.3223, 0.9625, 0.3223, 0.09143, 0.9763, 0.09143, 0.966, 0.1015, 0.966, 0.1015, 0.9763, 0.8593, 0.5621, 0.8593, 0.5725, 0.8577, 0.5725, 0.8577, 0.5621, 0.9272, 0.968, 0.9272, 0.9578, 0.9287, 0.9578, 0.9303, 0.9578, 0.9303, 0.968, 0.9287, 0.968, 0.9287, 0.9717, 0.9303, 0.9717, 0.9303, 0.9823, 0.9287, 0.9823, 0.9272, 0.9823, 0.9272, 0.9717, 0.3692, 0.5896, 0.3692, 0.5789, 0.3707, 0.5789, 0.3707, 0.5896, 0.5458, 0.9325, 0.5458, 0.9426, 0.5442, 0.9426, 0.5442, 0.9325, 0.9851, 0.4215, 0.9851, 0.4115, 0.9866, 0.4115, 0.9882, 0.4115, 0.9882, 0.4215, 0.9866, 0.4215, 0.9866, 0.4257, 0.9882, 0.4257, 0.9882, 0.436, 0.9866, 0.436, 0.9851, 0.436, 0.9851, 0.4257, 0.1365, 0.9838, 0.1365, 0.9738, 0.1381, 0.9738, 0.1381, 0.9838, 0.3707, 0.7602, 0.3707, 0.7709, 0.3692, 0.7709, 0.3692, 0.7602, 0.8565, 0.6134, 0.8565, 0.6238, 0.855, 0.6238, 0.855, 0.6134, 0.4762, 0.9833, 0.4762, 0.9733, 0.4778, 0.9733, 0.4778, 0.9833, 0.7318, 0.9225, 0.7318, 0.9092, 0.7318, 0.9046, 0.7318, 0.8918, 0.7361, 0.8918, 0.7361, 0.9046, 0.7361, 0.9092, 0.7361, 0.9225, 0.637, 0.9675, 0.6296, 0.9598, 0.6326, 0.9569, 0.64, 0.9645, 0.6471, 0.9575, 0.6496, 0.9602, 0.6425, 0.9671, 0.6496, 0.9744, 0.6466, 0.9774, 0.6395, 0.9701, 0.6322, 0.9773, 0.6296, 0.9747, 0.6371, 0.2989, 0.627, 0.2989, 0.624, 0.2958, 0.6366, 0.2958, 0.6412, 0.2958, 0.6544, 0.2958, 0.6514, 0.2989, 0.6408, 0.2989, 0.4327, 0.9702, 0.4327, 0.9835, 0.4203, 0.9835, 0.415, 0.9835, 0.4022, 0.9835, 0.4022, 0.9702, 0.4022, 0.9656, 0.4022, 0.9529, 0.415, 0.9529, 0.4203, 0.9529, 0.4327, 0.9529, 0.4327, 0.9656, 0.9611, 0.9791, 0.9654, 0.9791, 0.9654, 0.992, 0.9611, 0.992, 0.9808, 0.4052, 0.9851, 0.4052, 0.9851, 0.4176, 0.9808, 0.4176, 0.3707, 0.9361, 0.3707, 0.9463, 0.3692, 0.9463, 0.3692, 0.9361, 0.6713, 0.3234, 0.6819, 0.3234, 0.6849, 0.3265, 0.6717, 0.3265, 0.6671, 0.3265, 0.6544, 0.3265, 0.6575, 0.3234, 0.6676, 0.3234, 0.9808, 0.387, 0.9851, 0.387, 0.9851, 0.3999, 0.9808, 0.3999, 0.9611, 0.9738, 0.9654, 0.9738, 0.9654, 0.9791, 0.9611, 0.9791, 0.9611, 0.9614, 0.9654, 0.9614, 0.9654, 0.9738, 0.9611, 0.9738, 0.9872, 0.3674, 0.9872, 0.3571, 0.9887, 0.3571, 0.9903, 0.3571, 0.9903, 0.3674, 0.9887, 0.3674, 0.9887, 0.3717, 0.9903, 0.3717, 0.9903, 0.3816, 0.9887, 0.3816, 0.9872, 0.3816, 0.9872, 0.3717, 0.9808, 0.3999, 0.9851, 0.3999, 0.9851, 0.4052, 0.9808, 0.4052, 0.6819, 0.3092, 0.6819, 0.2989, 0.6849, 0.2958, 0.6849, 0.3087, 0.6849, 0.314, 0.6849, 0.3265, 0.6819, 0.3234, 0.6819, 0.3134, 0.9765, 0.3118, 0.9765, 0.3225, 0.975, 0.3225, 0.9734, 0.3225, 0.9734, 0.3118, 0.975, 0.3118, 0.975, 0.3081, 0.9734, 0.3081, 0.9734, 0.2979, 0.975, 0.2979, 0.9765, 0.2979, 0.9765, 0.3081, 0.6575, 0.3134, 0.6575, 0.3234, 0.6544, 0.3265, 0.6544, 0.314, 0.6544, 0.3087, 0.6544, 0.2958, 0.6575, 0.2989, 0.6575, 0.3092, 0.6539, 0.9748, 0.6539, 0.9875, 0.6496, 0.9875, 0.6496, 0.9748, 0.6496, 0.9702, 0.6496, 0.9569, 0.6539, 0.9569, 0.6539, 0.9702, 0.8139, 0.6134, 0.8242, 0.6134, 0.8242, 0.6241, 0.8139, 0.6241, 0.9597, 0.7364, 0.9696, 0.7364, 0.9696, 0.7471, 0.9597, 0.7471, 0.4631, 0.9733, 0.473, 0.9733, 0.473, 0.9835, 0.4631, 0.9835, 0.01982, 0.9763, 0.01982, 0.966, 0.02993, 0.966, 0.02993, 0.9763, 0.3707, 0.8748, 0.3707, 0.8851, 0.3692, 0.8851, 0.3692, 0.8748, 0.9826, 0.9189, 0.9826, 0.9088, 0.9842, 0.9088, 0.9858, 0.9088, 0.9858, 0.9189, 0.9842, 0.9189, 0.9842, 0.9226, 0.9858, 0.9226, 0.9858, 0.9333, 0.9842, 0.9333, 0.9826, 0.9333, 0.9826, 0.9226, 0.3692, 0.6109, 0.3692, 0.6002, 0.3707, 0.6002, 0.3707, 0.6109, 0.3692, 0.9361, 0.3692, 0.926, 0.3707, 0.926, 0.3707, 0.9361, 0.9872, 0.3426, 0.9872, 0.3326, 0.9887, 0.3326, 0.9903, 0.3326, 0.9903, 0.3426, 0.9887, 0.3426, 0.9887, 0.3468, 0.9903, 0.3468, 0.9903, 0.3571, 0.9887, 0.3571, 0.9872, 0.3571, 0.9872, 0.3468, 0.1428, 0.9738, 0.1428, 0.9838, 0.1412, 0.9838, 0.1412, 0.9738, 0.3707, 0.6642, 0.3707, 0.6749, 0.3692, 0.6749, 0.3692, 0.6642, 0.5442, 0.8918, 0.5442, 0.8815, 0.5458, 0.8815, 0.5458, 0.8918, 0.9203, 0.8045, 0.9203, 0.7945, 0.9219, 0.7945, 0.9219, 0.8045, 0.7361, 0.9225, 0.7361, 0.9358, 0.7361, 0.9404, 0.7361, 0.9532, 0.7318, 0.9532, 0.7318, 0.9404, 0.7318, 0.9358, 0.7318, 0.9225, 0.9077, 0.7944, 0.9003, 0.7868, 0.9033, 0.7839, 0.9107, 0.7915, 0.9178, 0.7845, 0.9203, 0.7871, 0.9132, 0.7941, 0.9203, 0.8014, 0.9173, 0.8043, 0.9102, 0.7971, 0.9029, 0.8043, 0.9003, 0.8017, 0.6676, 0.2989, 0.6575, 0.2989, 0.6544, 0.2958, 0.6671, 0.2958, 0.6717, 0.2958, 0.6849, 0.2958, 0.6819, 0.2989, 0.6713, 0.2989, 0.09143, 0.9527, 0.09143, 0.966, 0.07904, 0.966, 0.07378, 0.966, 0.06095, 0.966, 0.06095, 0.9527, 0.06095, 0.9481, 0.06095, 0.9354, 0.07378, 0.9354, 0.07904, 0.9354, 0.09143, 0.9354, 0.09143, 0.9481, 0.974, 0.9743, 0.9697, 0.9743, 0.9697, 0.9614, 0.974, 0.9614, 0.9869, 0.817, 0.9826, 0.817, 0.9826, 0.8045, 0.9869, 0.8045, 0.9745, 0.6769, 0.9745, 0.6667, 0.9761, 0.6667, 0.9761, 0.6769, 0.6103, 0.3234, 0.6209, 0.3234, 0.624, 0.3265, 0.6107, 0.3265, 0.6061, 0.3265, 0.5935, 0.3265, 0.5965, 0.3234, 0.6066, 0.3234, 0.9869, 0.8352, 0.9826, 0.8352, 0.9826, 0.8223, 0.9869, 0.8223, 0.974, 0.9796, 0.9697, 0.9796, 0.9697, 0.9743, 0.974, 0.9743, 0.974, 0.992, 0.9697, 0.992, 0.9697, 0.9796, 0.974, 0.9796, 0.9882, 0.3973, 0.9882, 0.387, 0.9897, 0.387, 0.9913, 0.387, 0.9913, 0.3973, 0.9897, 0.3973, 0.9897, 0.4015, 0.9913, 0.4015, 0.9913, 0.4115, 0.9897, 0.4115, 0.9882, 0.4115, 0.9882, 0.4015, 0.9869, 0.8223, 0.9826, 0.8223, 0.9826, 0.817, 0.9869, 0.817, 0.6209, 0.3092, 0.6209, 0.2989, 0.624, 0.2958, 0.624, 0.3087, 0.624, 0.314, 0.624, 0.3265, 0.6209, 0.3234, 0.6209, 0.3134, 0.9875, 0.9762, 0.9875, 0.9869, 0.986, 0.9869, 0.9844, 0.9869, 0.9844, 0.9762, 0.986, 0.9762, 0.986, 0.9725, 0.9844, 0.9725, 0.9844, 0.9624, 0.986, 0.9624, 0.9875, 0.9624, 0.9875, 0.9725, 0.5965, 0.3134, 0.5965, 0.3234, 0.5935, 0.3265, 0.5935, 0.314, 0.5935, 0.3087, 0.5935, 0.2958, 0.5965, 0.2989, 0.5965, 0.3092, 0.8801, 0.9705, 0.8801, 0.9578, 0.8843, 0.9578, 0.8843, 0.9705, 0.8843, 0.9751, 0.8843, 0.9885, 0.8801, 0.9885, 0.8801, 0.9751, 0.3402, 0.9032, 0.3504, 0.9032, 0.3504, 0.9139, 0.3402, 0.9139, 0.9372, 0.7891, 0.9471, 0.7891, 0.9471, 0.7997, 0.9372, 0.7997, 0.8259, 0.9712, 0.8358, 0.9712, 0.8358, 0.9813, 0.8259, 0.9813, 0.1116, 0.9763, 0.1116, 0.966, 0.1218, 0.966, 0.1218, 0.9763, 0.7348, 0.8575, 0.7348, 0.8472, 0.7364, 0.8472, 0.7364, 0.8575, 0.9889, 0.8986, 0.9889, 0.9088, 0.9873, 0.9088, 0.9858, 0.9088, 0.9858, 0.8986, 0.9873, 0.8986, 0.9873, 0.8949, 0.9858, 0.8949, 0.9858, 0.8842, 0.9873, 0.8842, 0.9889, 0.8842, 0.9889, 0.8949, 0.3692, 0.7922, 0.3692, 0.7816, 0.3707, 0.7816, 0.3707, 0.7922, 0.9761, 0.6565, 0.9761, 0.6667, 0.9745, 0.6667, 0.9745, 0.6565, 0.9875, 0.9724, 0.9875, 0.9624, 0.9891, 0.9624, 0.9906, 0.9624, 0.9906, 0.9724, 0.9891, 0.9724, 0.9891, 0.9766, 0.9906, 0.9766, 0.9906, 0.9869, 0.9891, 0.9869, 0.9875, 0.9869, 0.9875, 0.9766, 0.146, 0.9738, 0.146, 0.9838, 0.1444, 0.9838, 0.1444, 0.9738, 0.3707, 0.7709, 0.3707, 0.7816, 0.3692, 0.7816, 0.3692, 0.7709, 0.3692, 0.8955, 0.3692, 0.8851, 0.3707, 0.8851, 0.3707, 0.8955, 0.1444, 0.9738, 0.1444, 0.9838, 0.1428, 0.9838, 0.1428, 0.9738, 0.54, 0.9884, 0.54, 0.975, 0.54, 0.9704, 0.54, 0.9577, 0.5443, 0.9577, 0.5443, 0.9704, 0.5443, 0.975, 0.5443, 0.9884, 0.8674, 0.9684, 0.86, 0.9608, 0.863, 0.9578, 0.8704, 0.9654, 0.8775, 0.9584, 0.8801, 0.9611, 0.873, 0.9681, 0.8801, 0.9753, 0.8771, 0.9783, 0.87, 0.971, 0.8627, 0.9782, 0.8601, 0.9756, 0.6066, 0.2989, 0.5965, 0.2989, 0.5935, 0.2958, 0.6061, 0.2958, 0.6107, 0.2958, 0.624, 0.2958, 0.6209, 0.2989, 0.6103, 0.2989, 0.4499, 0.9529, 0.4631, 0.9529, 0.4631, 0.9653, 0.4631, 0.9706, 0.4631, 0.9835, 0.4499, 0.9835, 0.4453, 0.9835, 0.4327, 0.9835, 0.4327, 0.9706, 0.4327, 0.9653, 0.4327, 0.9529, 0.4453, 0.9529, 0.9808, 0.4354, 0.9851, 0.4354, 0.9851, 0.4483, 0.9808, 0.4483, 0.9697, 0.9738, 0.9654, 0.9738, 0.9654, 0.9614, 0.9697, 0.9614, 0.5442, 0.9325, 0.5442, 0.9223, 0.5458, 0.9223, 0.5458, 0.9325, 0.09447, 0.9523, 0.09447, 0.9629, 0.09143, 0.966, 0.09143, 0.9527, 0.09143, 0.9481, 0.09143, 0.9354, 0.09447, 0.9384, 0.09447, 0.9486, 0.9697, 0.992, 0.9654, 0.992, 0.9654, 0.9791, 0.9697, 0.9791, 0.9808, 0.4301, 0.9851, 0.4301, 0.9851, 0.4354, 0.9808, 0.4354, 0.9808, 0.4176, 0.9851, 0.4176, 0.9851, 0.4301, 0.9808, 0.4301, 0.8358, 0.9815, 0.8358, 0.9712, 0.8373, 0.9712, 0.8389, 0.9712, 0.8389, 0.9815, 0.8373, 0.9815, 0.8373, 0.9857, 0.8389, 0.9857, 0.8389, 0.9957, 0.8373, 0.9957, 0.8358, 0.9957, 0.8358, 0.9857, 0.9697, 0.9791, 0.9654, 0.9791, 0.9654, 0.9738, 0.9697, 0.9738, 0.1086, 0.9629, 0.1189, 0.9629, 0.1219, 0.966, 0.1091, 0.966, 0.1038, 0.966, 0.09143, 0.966, 0.09447, 0.9629, 0.1044, 0.9629, 0.9782, 0.9762, 0.9782, 0.9869, 0.9767, 0.9869, 0.9751, 0.9869, 0.9751, 0.9762, 0.9767, 0.9762, 0.9767, 0.9725, 0.9751, 0.9725, 0.9751, 0.9624, 0.9767, 0.9624, 0.9782, 0.9624, 0.9782, 0.9725, 0.1044, 0.9384, 0.09447, 0.9384, 0.09143, 0.9354, 0.1038, 0.9354, 0.1091, 0.9354, 0.1219, 0.9354, 0.1189, 0.9384, 0.1086, 0.9384, 0.626, 0.9748, 0.626, 0.9875, 0.6218, 0.9875, 0.6218, 0.9748, 0.6218, 0.9702, 0.6218, 0.9569, 0.626, 0.9569, 0.626, 0.9702, 0.7257, 0.3164, 0.7359, 0.3164, 0.7359, 0.3271, 0.7257, 0.3271, 0.957, 0.7891, 0.9669, 0.7891, 0.9669, 0.7997, 0.957, 0.7997, 0.9669, 0.7891, 0.9768, 0.7891, 0.9768, 0.7992, 0.9669, 0.7992, 0.05069, 0.966, 0.05069, 0.9763, 0.04058, 0.9763, 0.04058, 0.966, 0.3692, 0.8129, 0.3692, 0.8025, 0.3707, 0.8025, 0.3707, 0.8129, 0.9826, 0.8454, 0.9826, 0.8352, 0.9842, 0.8352, 0.9858, 0.8352, 0.9858, 0.8454, 0.9842, 0.8454, 0.9842, 0.8491, 0.9858, 0.8491, 0.9858, 0.8597, 0.9842, 0.8597, 0.9826, 0.8597, 0.9826, 0.8491, 0.3692, 0.6322, 0.3692, 0.6216, 0.3707, 0.6216, 0.3707, 0.6322, 0.3692, 0.926, 0.3692, 0.9158, 0.3707, 0.9158, 0.3707, 0.926, 0.9858, 0.9187, 0.9858, 0.9088, 0.9873, 0.9088, 0.9889, 0.9088, 0.9889, 0.9187, 0.9873, 0.9187, 0.9873, 0.923, 0.9889, 0.923, 0.9889, 0.9333, 0.9873, 0.9333, 0.9858, 0.9333, 0.9858, 0.923, 0.4809, 0.9733, 0.4809, 0.9833, 0.4794, 0.9833, 0.4794, 0.9733, 0.3707, 0.5896, 0.3707, 0.6002, 0.3692, 0.6002, 0.3692, 0.5896, 0.7364, 0.8782, 0.7364, 0.8885, 0.7348, 0.8885, 0.7348, 0.8782, 0.9266, 0.8045, 0.9266, 0.7945, 0.9282, 0.7945, 0.9282, 0.8045, 0.3548, 0.7419, 0.3548, 0.7285, 0.3548, 0.7239, 0.3548, 0.7112, 0.3591, 0.7112, 0.3591, 0.7239, 0.3591, 0.7285, 0.3591, 0.7419, 0.8473, 0.9684, 0.8399, 0.9608, 0.8429, 0.9578, 0.8503, 0.9654, 0.8574, 0.9584, 0.86, 0.9611, 0.8529, 0.9681, 0.86, 0.9753, 0.857, 0.9783, 0.8499, 0.971, 0.8426, 0.9782, 0.84, 0.9756, 0.1189, 0.9486, 0.1189, 0.9384, 0.1219, 0.9354, 0.1219, 0.9481, 0.1219, 0.9527, 0.1219, 0.966, 0.1189, 0.9629, 0.1189, 0.9523, 0.6982, 0.3265, 0.6849, 0.3265, 0.6849, 0.314, 0.6849, 0.3087, 0.6849, 0.2958, 0.6982, 0.2958, 0.7028, 0.2958, 0.7154, 0.2958, 0.7154, 0.3087, 0.7154, 0.314, 0.7154, 0.3265, 0.7028, 0.3265, 0.9143, 0.9755, 0.9186, 0.9755, 0.9186, 0.9885, 0.9143, 0.9885, 0.6582, 0.9693, 0.6539, 0.9693, 0.6539, 0.9569, 0.6582, 0.9569, 0.3692, 0.9565, 0.3692, 0.9463, 0.3707, 0.9463, 0.3707, 0.9565, 0.8872, 0.9547, 0.8978, 0.9547, 0.9009, 0.9578, 0.8876, 0.9578, 0.883, 0.9578, 0.8704, 0.9578, 0.8734, 0.9547, 0.8836, 0.9547, 0.6582, 0.9875, 0.6539, 0.9875, 0.6539, 0.9746, 0.6582, 0.9746, 0.9143, 0.9703, 0.9186, 0.9703, 0.9186, 0.9755, 0.9143, 0.9755, 0.9143, 0.9578, 0.9186, 0.9578, 0.9186, 0.9703, 0.9143, 0.9703, 0.9858, 0.8455, 0.9858, 0.8352, 0.9873, 0.8352, 0.9889, 0.8352, 0.9889, 0.8455, 0.9873, 0.8455, 0.9873, 0.8498, 0.9889, 0.8498, 0.9889, 0.8597, 0.9873, 0.8597, 0.9858, 0.8597, 0.9858, 0.8498, 0.6582, 0.9746, 0.6539, 0.9746, 0.6539, 0.9693, 0.6582, 0.9693, 0.8978, 0.9405, 0.8978, 0.9302, 0.9009, 0.9271, 0.9009, 0.9401, 0.9009, 0.9453, 0.9009, 0.9578, 0.8978, 0.9547, 0.8978, 0.9448, 0.9516, 0.9655, 0.9516, 0.9762, 0.9501, 0.9762, 0.9485, 0.9762, 0.9485, 0.9655, 0.9501, 0.9655, 0.9501, 0.9618, 0.9485, 0.9618, 0.9485, 0.9517, 0.9501, 0.9517, 0.9516, 0.9517, 0.9516, 0.9618, 0.8734, 0.9448, 0.8734, 0.9547, 0.8704, 0.9578, 0.8704, 0.9453, 0.8704, 0.9401, 0.8704, 0.9271, 0.8734, 0.9302, 0.8734, 0.9405, 0.9442, 0.9399, 0.9442, 0.9271, 0.9485, 0.9271, 0.9485, 0.9399, 0.9485, 0.9445, 0.9485, 0.9578, 0.9442, 0.9578, 0.9442, 0.9445, 0.8344, 0.6134, 0.8447, 0.6134, 0.8447, 0.6241, 0.8344, 0.6241, 0.0, 0.966, 0.009912, 0.966, 0.009912, 0.9767, 0.0, 0.9767, 0.8061, 0.9712, 0.816, 0.9712, 0.816, 0.9813, 0.8061, 0.9813, 0.09128, 0.966, 0.09128, 0.9763, 0.08117, 0.9763, 0.08117, 0.966, 0.8577, 0.6031, 0.8577, 0.5928, 0.8592, 0.5928, 0.8592, 0.6031, 0.1478, 0.97, 0.1478, 0.9599, 0.1493, 0.9599, 0.1509, 0.9599, 0.1509, 0.97, 0.1493, 0.97, 0.1493, 0.9737, 0.1509, 0.9737, 0.1509, 0.9844, 0.1493, 0.9844, 0.1478, 0.9844, 0.1478, 0.9737, 0.3692, 0.6429, 0.3692, 0.6322, 0.3707, 0.6322, 0.3707, 0.6429, 0.5443, 0.9679, 0.5443, 0.9577, 0.5459, 0.9577, 0.5459, 0.9679, 0.626, 0.9362, 0.626, 0.9262, 0.6276, 0.9262, 0.6292, 0.9262, 0.6292, 0.9362, 0.6276, 0.9362, 0.6276, 0.9404, 0.6292, 0.9404, 0.6292, 0.9508, 0.6276, 0.9508, 0.626, 0.9508, 0.626, 0.9404, 0.1349, 0.9838, 0.1349, 0.9738, 0.1365, 0.9738, 0.1365, 0.9838, 0.3707, 0.6429, 0.3707, 0.6536, 0.3692, 0.6536, 0.3692, 0.6429, 0.3692, 0.8748, 0.3692, 0.8645, 0.3707, 0.8645, 0.3707, 0.8748, 0.9251, 0.7945, 0.9251, 0.8045, 0.9235, 0.8045, 0.9235, 0.7945, 0.9719, 0.7891, 0.9719, 0.7757, 0.9719, 0.7711, 0.9719, 0.7584, 0.9762, 0.7584, 0.9762, 0.7711, 0.9762, 0.7757, 0.9762, 0.7891, 0.9581, 0.6058, 0.9507, 0.5982, 0.9537, 0.5952, 0.9612, 0.6028, 0.9682, 0.5959, 0.9708, 0.5985, 0.9637, 0.6055, 0.9708, 0.6127, 0.9678, 0.6157, 0.9607, 0.6084, 0.9534, 0.6157, 0.9508, 0.613, 0.8836, 0.9302, 0.8734, 0.9302, 0.8704, 0.9271, 0.883, 0.9271, 0.8876, 0.9271, 0.9009, 0.9271, 0.8978, 0.9302, 0.8872, 0.9302, 0.06095, 0.9527, 0.06095, 0.966, 0.04856, 0.966, 0.04331, 0.966, 0.03048, 0.966, 0.03048, 0.9527, 0.03048, 0.9481, 0.03048, 0.9354, 0.04331, 0.9354, 0.04856, 0.9354, 0.06095, 0.9354, 0.06095, 0.9481, 0.9186, 0.9755, 0.9229, 0.9755, 0.9229, 0.9885, 0.9186, 0.9885, 0.8886, 0.9703, 0.8843, 0.9703, 0.8843, 0.9578, 0.8886, 0.9578, 0.6582, 0.9671, 0.6582, 0.9569, 0.6598, 0.9569, 0.6598, 0.9671, 0.9039, 0.9441, 0.9039, 0.9547, 0.9009, 0.9578, 0.9009, 0.9445, 0.9009, 0.9399, 0.9009, 0.9271, 0.9039, 0.9302, 0.9039, 0.9404, 0.8886, 0.9885, 0.8843, 0.9885, 0.8843, 0.9755, 0.8886, 0.9755, 0.9186, 0.9703, 0.9229, 0.9703, 0.9229, 0.9755, 0.9186, 0.9755, 0.9186, 0.9578, 0.9229, 0.9578, 0.9229, 0.9703, 0.9186, 0.9703, 0.9851, 0.3973, 0.9851, 0.387, 0.9866, 0.387, 0.9882, 0.387, 0.9882, 0.3973, 0.9866, 0.3973, 0.9866, 0.4015, 0.9882, 0.4015, 0.9882, 0.4115, 0.9866, 0.4115, 0.9851, 0.4115, 0.9851, 0.4015, 0.8886, 0.9755, 0.8843, 0.9755, 0.8843, 0.9703, 0.8886, 0.9703, 0.918, 0.9547, 0.9283, 0.9547, 0.9313, 0.9578, 0.9185, 0.9578, 0.9133, 0.9578, 0.9009, 0.9578, 0.9039, 0.9547, 0.9138, 0.9547, 0.626, 0.9614, 0.626, 0.9508, 0.6276, 0.9508, 0.6292, 0.9508, 0.6292, 0.9614, 0.6276, 0.9614, 0.6276, 0.9651, 0.6292, 0.9651, 0.6292, 0.9753, 0.6276, 0.9753, 0.626, 0.9753, 0.626, 0.9651, 0.9138, 0.9302, 0.9039, 0.9302, 0.9009, 0.9271, 0.9133, 0.9271, 0.9185, 0.9271, 0.9313, 0.9271, 0.9283, 0.9302, 0.918, 0.9302, 0.9759, 0.6438, 0.9759, 0.6565, 0.9716, 0.6565, 0.9716, 0.6438, 0.9716, 0.6392, 0.9716, 0.6259, 0.9759, 0.6259, 0.9759, 0.6392, 0.3301, 0.7318, 0.3403, 0.7318, 0.3403, 0.7425, 0.3301, 0.7425, 0.9526, 0.302, 0.9625, 0.302, 0.9625, 0.3127, 0.9526, 0.3127, 0.816, 0.9712, 0.8259, 0.9712, 0.8259, 0.9813, 0.816, 0.9813, 0.04058, 0.966, 0.04058, 0.9763, 0.03048, 0.9763, 0.03048, 0.966, 0.3692, 0.8232, 0.3692, 0.8129, 0.3707, 0.8129, 0.3707, 0.8232, 0.4961, 0.963, 0.4961, 0.9529, 0.4976, 0.9529, 0.4992, 0.9529, 0.4992, 0.963, 0.4976, 0.963, 0.4976, 0.9667, 0.4992, 0.9667, 0.4992, 0.9774, 0.4976, 0.9774, 0.4961, 0.9774, 0.4961, 0.9667, 0.3707, 0.6109, 0.3707, 0.6216, 0.3692, 0.6216, 0.3692, 0.6109, 0.3692, 0.9768, 0.3692, 0.9666, 0.3707, 0.9666, 0.3707, 0.9768, 0.9757, 0.6946, 0.9757, 0.7045, 0.9741, 0.7045, 0.9726, 0.7045, 0.9726, 0.6946, 0.9741, 0.6946, 0.9741, 0.6903, 0.9726, 0.6903, 0.9726, 0.68, 0.9741, 0.68, 0.9757, 0.68, 0.9757, 0.6903, 0.1397, 0.9838, 0.1397, 0.9738, 0.1412, 0.9738, 0.1412, 0.9838, 0.3707, 0.7282, 0.3707, 0.7389, 0.3692, 0.7389, 0.3692, 0.7282, 0.3692, 0.8025, 0.3692, 0.7922, 0.3707, 0.7922, 0.3707, 0.8025, 0.9219, 0.8045, 0.9219, 0.7945, 0.9235, 0.7945, 0.9235, 0.8045, 0.4875, 0.9835, 0.4875, 0.9702, 0.4875, 0.9656, 0.4875, 0.9529, 0.4918, 0.9529, 0.4918, 0.9656, 0.4918, 0.9702, 0.4918, 0.9835, 0.94, 0.3126, 0.9325, 0.305, 0.9355, 0.302, 0.943, 0.3096, 0.95, 0.3026, 0.9526, 0.3053, 0.9455, 0.3122, 0.9526, 0.3195, 0.9496, 0.3225, 0.9425, 0.3152, 0.9352, 0.3224, 0.9326, 0.3198, 0.9283, 0.9404, 0.9283, 0.9302, 0.9313, 0.9271, 0.9313, 0.9399, 0.9313, 0.9445, 0.9313, 0.9578, 0.9283, 0.9547, 0.9283, 0.9441, 0.5763, 0.3265, 0.563, 0.3265, 0.563, 0.314, 0.563, 0.3087, 0.563, 0.2958, 0.5763, 0.2958, 0.5809, 0.2958, 0.5935, 0.2958, 0.5935, 0.3087, 0.5935, 0.314, 0.5935, 0.3265, 0.5809, 0.3265, 0.4589, 0.6601, 0.5461, 0.7155, 0.5461, 0.8815, 0.4589, 0.8815, 0.3717, 0.8815, 0.3717, 0.7155, 0.7983, 0.6259, 0.8593, 0.6259, 0.8593, 0.8045, 0.7983, 0.8045, 0.7374, 0.8045, 0.7374, 0.6259])
me_plane.materials.append(mat_material_004)
me_plane.materials.append(mat_material_005)
me_plane.materials.append(mat_material)
me_plane.materials.append(mat_material_001)
me_plane.materials.append(mat_material_002)
me_plane.materials.append(mat_material_003)
me_plane.use_remesh_preserve_volume = False
me_plane.use_remesh_preserve_attributes = False
me_plane.use_mirror_vertex_groups = False
me_plane.update()

# ---- objects
ob_plane = bpy.data.objects.new('Plane', me_plane)

# ---- transforms, parenting, visibility, modifiers, constraints
ob_plane.location = (0.0, 0.0, 0.0)
ob_plane.lineart.crease_threshold = 0.0

# ---- collection membership
col_collection_1.objects.link(ob_plane)

# ---- scene / render settings (as saved in the file)
scene.frame_start = 1; scene.frame_end = 250; scene.frame_set(1)
scene.render.engine = 'BLENDER_EEVEE_NEXT'
scene.render.resolution_percentage = 50
scene.render.dither_intensity = 0.0
scene.cycles.use_denoising = False
scene.cycles.samples = 128
scene.cycles.sampling_pattern = 'TABULATED_SOBOL'
scene.cycles.light_sampling_threshold = 0.0
scene.cycles.use_adaptive_sampling = False
scene.cycles.use_light_tree = False
scene.cycles.blur_glossy = 0.0
scene.cycles.sample_clamp_indirect = 0.0
scene.view_settings.view_transform = 'Standard'
bpy.context.view_layer.update()

# ---- added for rendering (the .blend has no active camera and no usable light): camera, sun
cam_auto = bpy.data.cameras.new('AutoCamera')
cam_auto.lens = 50.0
cam_auto.sensor_width = 36.0
cam_auto.clip_end = 1000.0
ob_auto_camera = bpy.data.objects.new('AutoCamera', cam_auto)
scene.collection.objects.link(ob_auto_camera)
ob_auto_camera.location = (22.9719, -27.7328, 23.8956)
ob_auto_camera.rotation_euler = (1.09748, -7.21219e-08, 0.694738)
scene.camera = ob_auto_camera
light_auto_sun = bpy.data.lights.new('AutoSun', 'SUN')
light_auto_sun.energy = 3.0
light_auto_sun.angle = 0.0523599
ob_auto_sun = bpy.data.objects.new('AutoSun', light_auto_sun)
scene.collection.objects.link(ob_auto_sun)
ob_auto_sun.rotation_euler = (0.872665, 0.174533, 0.523599)
bpy.context.view_layer.update()
